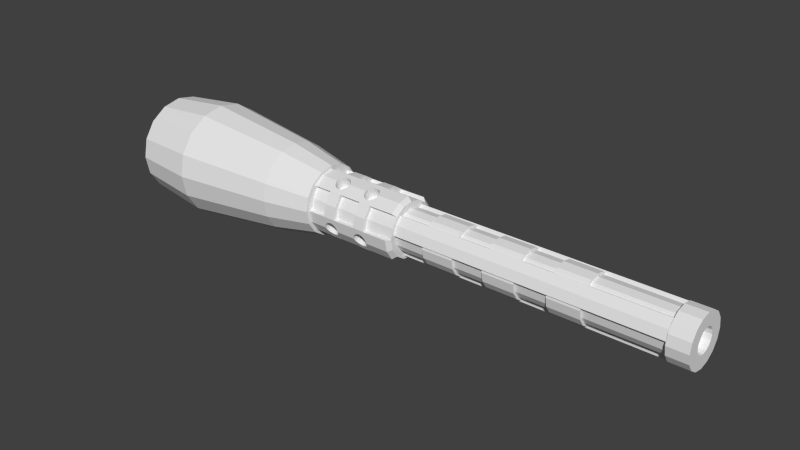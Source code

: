 # Source: pioopioo.blend  (saved by Blender 2.76.0; exported with 4.5.12 LTS)
import bpy
from mathutils import Matrix  # noqa: F401  (used for matrix-valued properties, if any)

bpy.ops.wm.read_factory_settings(use_empty=True)
scene = bpy.context.scene
scene.name = 'Scene'

# ---- collections
col_collection_1 = bpy.data.collections.new('Collection 1'); scene.collection.children.link(col_collection_1)

# ---- world
world_world = bpy.data.worlds.new('World'); scene.world = world_world
world_world.color = (0.05088, 0.05088, 0.05088)
world_world.use_sun_shadow = False
world_world.sun_shadow_jitter_overblur = 0.0
world_world.cycles.sampling_method = 'MANUAL'
world_world.cycles.sample_map_resolution = 256

# ---- meshes
me_cylinder = bpy.data.meshes.new('Cylinder')
me_cylinder.from_pydata([(9.304, 1.0, 2.384e-07), (-9.304, 1.0, 3.576e-07), (9.304, 0.9239, -0.3827), (-9.304, 0.9239, -0.3827), (9.304, 0.7071, -0.7071), (-9.304, 0.7071, -0.7071), (9.304, 0.3827, -0.9239), (-9.304, 0.3827, -0.9239), (9.304, -4.371e-08, -1.0), (-9.304, 2.25e-07, -1.0), (9.304, -0.3827, -0.9239), (-9.304, -0.3827, -0.9239), (9.304, -0.7071, -0.7071), (-9.304, -0.7071, -0.7071), (9.304, -0.9239, -0.3827), (-9.304, -0.9239, -0.3827), (9.304, -1.0, -2.384e-07), (-9.304, -1.0, -1.192e-07), (9.304, -0.9239, 0.3827), (-9.304, -0.9239, 0.3827), (9.304, -0.7071, 0.7071), (-9.304, -0.7071, 0.7071), (9.304, -0.3827, 0.9239), (-9.304, -0.3827, 0.9239), (9.304, -2.568e-07, 1.0), (-9.304, 1.192e-08, 1.0), (9.304, 0.3827, 0.9239), (-9.304, 0.3827, 0.9239), (9.304, 0.7071, 0.7071), (-9.304, 0.7071, 0.7071), (9.304, 0.9239, 0.3827), (-9.304, 0.9239, 0.3827)], [], [(0, 2, 3, 1), (2, 4, 5, 3), (4, 6, 7, 5), (6, 8, 9, 7), (8, 10, 11, 9), (10, 12, 13, 11), (12, 14, 15, 13), (14, 16, 17, 15), (16, 18, 19, 17), (18, 20, 21, 19), (20, 22, 23, 21), (22, 24, 25, 23), (24, 26, 27, 25), (26, 28, 29, 27), (3, 5, 7, 9, 11, 13, 15, 17, 19, 21, 23, 25, 27, 29, 31, 1), (30, 0, 1, 31), (28, 30, 31, 29), (0, 30, 28, 26, 24, 22, 20, 18, 16, 14, 12, 10, 8, 6, 4, 2)])
_uv = me_cylinder.uv_layers.new(name='UVMap')
_uv.uv.foreach_set('vector', [0.6422, 0.0, 0.6531, 0.0, 0.6531, 0.7367, 0.6422, 0.7367, 0.7627, 0.7367, 0.7484, 0.7367, 0.7484, 3.776e-08, 0.7627, 1.133e-07, 0.7484, 0.7367, 0.733, 0.7367, 0.733, 3.776e-08, 0.7484, 3.776e-08, 0.733, 0.7367, 0.7188, 0.7367, 0.7188, 0.0, 0.733, 3.776e-08, 0.7188, 0.7367, 0.7079, 0.7367, 0.7079, 0.0, 0.7188, 0.0, 0.7627, 0.0, 0.7769, 0.0, 0.7769, 0.7367, 0.7627, 0.7367, 0.7769, 0.0, 0.7923, 3.776e-08, 0.7923, 0.7367, 0.7769, 0.7367, 0.7923, 3.776e-08, 0.8066, 0.0, 0.8066, 0.7367, 0.7923, 0.7367, 0.8066, 0.0, 0.8175, 0.0, 0.8175, 0.7367, 0.8066, 0.7367, 0.7079, 0.7367, 0.6936, 0.7367, 0.6936, 3.776e-08, 0.7079, 0.0, 0.6936, 0.7367, 0.6782, 0.7367, 0.6782, 3.776e-08, 0.6936, 3.776e-08, 0.6782, 0.7367, 0.664, 0.7367, 0.664, 7.551e-08, 0.6782, 3.776e-08, 0.664, 0.7367, 0.6531, 0.7367, 0.6531, 1.133e-07, 0.664, 7.551e-08, 0.5983, 0.0, 0.6125, 0.0, 0.6125, 0.7367, 0.5983, 0.7367, 0.4866, 0.704, 0.4975, 0.7149, 0.5034, 0.7292, 0.5034, 0.7446, 0.4975, 0.7589, 0.4866, 0.7698, 0.4724, 0.7757, 0.457, 0.7757, 0.4428, 0.7698, 0.4319, 0.7589, 0.426, 0.7446, 0.426, 0.7292, 0.4319, 0.7149, 0.4428, 0.704, 0.457, 0.6981, 0.4724, 0.6981, 0.628, 0.0, 0.6422, 0.0, 0.6422, 0.7367, 0.628, 0.7367, 0.6125, 0.0, 0.628, 0.0, 0.628, 0.7367, 0.6125, 0.7367, 0.7079, 0.7832, 0.702, 0.7975, 0.6911, 0.8084, 0.6768, 0.8144, 0.6614, 0.8144, 0.6472, 0.8084, 0.6363, 0.7975, 0.6304, 0.7832, 0.6304, 0.7678, 0.6363, 0.7535, 0.6472, 0.7426, 0.6614, 0.7367, 0.6768, 0.7367, 0.6911, 0.7426, 0.702, 0.7535, 0.7079, 0.7678])
me_cylinder.use_remesh_preserve_volume = False
me_cylinder.use_remesh_preserve_attributes = False
me_cylinder.use_mirror_vertex_groups = False
me_cylinder.update()
me_cylinder_001 = bpy.data.meshes.new('Cylinder.001')
me_cylinder_001.from_pydata([(-2.025, 1.666, 3.971e-07), (-9.096, 2.731, 7.702e-07), (-2.025, 1.539, -0.6374), (-9.096, 2.523, -1.045), (-2.025, 1.178, -1.178), (-9.096, 1.931, -1.931), (-2.025, 0.6374, -1.539), (-9.096, 1.045, -2.523), (-2.025, 1.149e-08, -1.666), (-9.096, 3.823e-07, -2.731), (-2.025, -0.6374, -1.539), (-9.096, -1.045, -2.523), (-2.025, -1.178, -1.178), (-9.096, -1.931, -1.931), (-2.025, -1.539, -0.6374), (-9.096, -2.523, -1.045), (-2.025, -1.666, -3.971e-07), (-9.096, -2.731, -5.318e-07), (-2.025, -1.539, 0.6374), (-9.096, -2.523, 1.045), (-2.025, -1.178, 1.178), (-9.096, -1.931, 1.931), (-2.025, -0.6374, 1.539), (-9.096, -1.045, 2.523), (-2.025, -3.434e-07, 1.666), (-9.096, -1.995e-07, 2.731), (-2.025, 0.6374, 1.539), (-9.096, 1.045, 2.523), (-2.025, 1.178, 1.178), (-9.096, 1.931, 1.931), (-2.025, 1.539, 0.6374), (-9.096, 2.523, 1.045), (-2.025, 1.666, 3.971e-07), (-2.025, 1.539, -0.6374), (-2.025, 1.178, -1.178), (-2.025, 0.6374, -1.539), (-2.025, 1.149e-08, -1.666), (-2.025, -0.6374, -1.539), (-2.025, -1.178, -1.178), (-2.025, -1.539, -0.6374), (-2.025, -1.666, -3.971e-07), (-2.025, -1.539, 0.6374), (-2.025, -1.178, 1.178), (-2.025, -0.6374, 1.539), (-2.025, -3.434e-07, 1.666), (-2.025, 0.6374, 1.539), (-2.025, 1.178, 1.178), (-2.025, 1.539, 0.6374), (-4.246, 2.129, 5.624e-07), (-4.246, 1.967, -0.8148), (-4.246, 1.506, -1.506), (-4.246, 0.8148, -1.967), (-4.246, 1.784e-07, -2.129), (-4.246, -0.8148, -1.967), (-4.246, -1.506, -1.506), (-4.246, -1.967, -0.8148), (-4.246, -2.129, -4.53e-07), (-4.246, -1.967, 0.8148), (-4.246, -1.506, 1.506), (-4.246, -0.8148, 1.967), (-4.246, -2.753e-07, 2.129), (-4.246, 0.8148, 1.967), (-4.246, 1.506, 1.506), (-4.246, 1.967, 0.8148), (-12.2, 2.363, 1.565e-06), (-12.2, 2.183, -0.9041), (-12.2, 1.671, -1.671), (-12.2, 0.9042, -2.183), (-12.2, 1.495e-06, -2.363), (-12.2, -0.9041, -2.183), (-12.2, -1.671, -1.671), (-12.2, -2.183, -0.9042), (-12.2, -2.363, 4.381e-07), (-12.2, -2.183, 0.9042), (-12.2, -1.671, 1.671), (-12.2, -0.9042, 2.183), (-12.2, 9.92e-07, 2.363), (-12.2, 0.9042, 2.183), (-12.2, 1.671, 1.671), (-12.2, 2.183, 0.9042)], [], [(48, 49, 3, 1), (49, 50, 5, 3), (50, 51, 7, 5), (51, 52, 9, 7), (52, 53, 11, 9), (53, 54, 13, 11), (54, 55, 15, 13), (55, 56, 17, 15), (56, 57, 19, 17), (57, 58, 21, 19), (58, 59, 23, 21), (59, 60, 25, 23), (60, 61, 27, 25), (61, 62, 29, 27), (9, 68, 67, 7), (63, 48, 1, 31), (62, 63, 31, 29), (10, 37, 38, 12), (32, 47, 46, 45, 44, 43, 42, 41, 40, 39, 38, 37, 36, 35, 34, 33), (20, 42, 43, 22), (30, 47, 32, 0), (6, 35, 36, 8), (16, 40, 41, 18), (26, 45, 46, 28), (2, 33, 34, 4), (12, 38, 39, 14), (22, 43, 44, 24), (8, 36, 37, 10), (18, 41, 42, 20), (28, 46, 47, 30), (4, 34, 35, 6), (14, 39, 40, 16), (0, 32, 33, 2), (24, 44, 45, 26), (28, 30, 63, 62), (30, 0, 48, 63), (26, 28, 62, 61), (24, 26, 61, 60), (22, 24, 60, 59), (20, 22, 59, 58), (18, 20, 58, 57), (16, 18, 57, 56), (14, 16, 56, 55), (12, 14, 55, 54), (10, 12, 54, 53), (8, 10, 53, 52), (6, 8, 52, 51), (4, 6, 51, 50), (2, 4, 50, 49), (0, 2, 49, 48), (65, 66, 67, 68, 69, 70, 71, 72, 73, 74, 75, 76, 77, 78, 79, 64), (19, 73, 72, 17), (29, 78, 77, 27), (5, 66, 65, 3), (15, 71, 70, 13), (25, 76, 75, 23), (11, 69, 68, 9), (21, 74, 73, 19), (31, 79, 78, 29), (7, 67, 66, 5), (17, 72, 71, 15), (27, 77, 76, 25), (3, 65, 64, 1), (13, 70, 69, 11), (23, 75, 74, 21), (1, 64, 79, 31)])
_uv = me_cylinder_001.uv_layers.new(name='UVMap')
_uv.uv.foreach_set('vector', [0.2428, 0.09462, 0.2755, 0.09293, 0.2901, 0.2856, 0.2481, 0.2878, 0.2755, 0.09293, 0.3058, 0.09045, 0.3289, 0.2824, 0.2901, 0.2856, 0.4587, 0.3172, 0.4355, 0.3155, 0.4487, 0.1226, 0.4785, 0.1248, 0.4355, 0.3155, 0.4052, 0.3146, 0.4098, 0.1215, 0.4487, 0.1226, 0.4052, 0.3146, 0.3724, 0.3146, 0.3677, 0.1215, 0.4098, 0.1215, 0.3724, 0.3146, 0.3421, 0.3155, 0.3289, 0.1226, 0.3677, 0.1215, 0.1596, 0.3172, 0.1364, 0.3155, 0.1496, 0.1226, 0.1794, 0.1248, 0.1364, 0.3155, 0.1061, 0.3146, 0.1107, 0.1215, 0.1496, 0.1226, 0.1061, 0.3146, 0.07327, 0.3146, 0.06864, 0.1215, 0.1107, 0.1215, 0.07327, 0.3146, 0.04295, 0.3155, 0.02976, 0.1226, 0.06864, 0.1215, 0.04295, 0.3155, 0.01975, 0.3172, 0.0, 0.1248, 0.02976, 0.1226, 0.4917, 0.08883, 0.522, 0.08975, 0.5173, 0.2829, 0.4785, 0.2817, 0.522, 0.08975, 0.5548, 0.08975, 0.5594, 0.2829, 0.5173, 0.2829, 0.5548, 0.08975, 0.5851, 0.08883, 0.5983, 0.2817, 0.5594, 0.2829, 0.4098, 0.1215, 0.407, 3.776e-08, 0.4406, 0.001018, 0.4487, 0.1226, 0.2125, 0.09527, 0.2428, 0.09462, 0.2481, 0.2878, 0.2092, 0.2886, 0.1892, 0.09477, 0.2125, 0.09527, 0.2092, 0.2886, 0.1794, 0.288, 0.0, 0.0, 0.0, 0.0, 0.0, 0.0, 0.0, 0.0, 0.0, 0.4575, 0.009823, 0.4337, 0.02797, 0.4155, 0.05169, 0.4057, 0.07736, 0.4057, 0.1011, 0.4155, 0.1192, 0.4337, 0.129, 0.4575, 0.129, 0.4832, 0.1192, 0.507, 0.1011, 0.5252, 0.07736, 0.535, 0.05169, 0.535, 0.02797, 0.5252, 0.009823, 0.507, 4.709e-09, 0.4832, 0.0, 0.0, 0.0, 0.0, 0.0, 0.0, 0.0, 0.0, 0.0, 0.0, 0.0, 0.0, 0.0, 0.0, 0.0, 0.0, 0.0, 0.0, 0.0, 0.0, 0.0, 0.0, 0.0, 0.0, 0.0, 0.0, 0.0, 0.0, 0.0, 0.0, 0.0, 0.0, 0.0, 0.0, 0.0, 0.0, 0.0, 0.0, 0.0, 0.0, 0.0, 0.0, 0.0, 0.0, 0.0, 0.0, 0.0, 0.0, 0.0, 0.0, 0.0, 0.0, 0.0, 0.0, 0.0, 0.0, 0.0, 0.0, 0.0, 0.0, 0.0, 0.0, 0.0, 0.0, 0.0, 0.0, 0.0, 0.0, 0.0, 0.0, 0.0, 0.0, 0.0, 0.0, 0.0, 0.0, 0.0, 0.0, 0.0, 0.0, 0.0, 0.0, 0.0, 0.0, 0.0, 0.0, 0.0, 0.0, 0.0, 0.0, 0.0, 0.0, 0.0, 0.0, 0.0, 0.0, 0.0, 0.0, 0.0, 0.0, 0.0, 0.0, 0.0, 0.0, 0.0, 0.0, 0.0, 0.0, 0.0, 0.0, 0.0, 0.0, 0.0, 0.0, 0.0, 0.0, 0.0, 0.0, 0.0, 0.0, 0.1999, 0.005646, 0.2181, 0.006033, 0.2125, 0.09527, 0.1892, 0.09477, 0.2181, 0.006033, 0.2418, 0.005526, 0.2428, 0.09462, 0.2125, 0.09527, 0.5512, 0.0007178, 0.5749, 4.719e-08, 0.5851, 0.08883, 0.5548, 0.08975, 0.5256, 0.0007177, 0.5512, 0.0007178, 0.5548, 0.08975, 0.522, 0.08975, 0.5018, 0.0, 0.5256, 0.0007177, 0.522, 0.08975, 0.4917, 0.08883, 0.05313, 0.4044, 0.03498, 0.4057, 0.01975, 0.3172, 0.04295, 0.3155, 0.07684, 0.4037, 0.05313, 0.4044, 0.04295, 0.3155, 0.07327, 0.3146, 0.1025, 0.4037, 0.07684, 0.4037, 0.07327, 0.3146, 0.1061, 0.3146, 0.1262, 0.4044, 0.1025, 0.4037, 0.1061, 0.3146, 0.1364, 0.3155, 0.1444, 0.4057, 0.1262, 0.4044, 0.1364, 0.3155, 0.1596, 0.3172, 0.376, 0.4037, 0.3522, 0.4044, 0.3421, 0.3155, 0.3724, 0.3146, 0.4016, 0.4037, 0.376, 0.4037, 0.3724, 0.3146, 0.4052, 0.3146, 0.4253, 0.4044, 0.4016, 0.4037, 0.4052, 0.3146, 0.4355, 0.3155, 0.2911, 0.002261, 0.3091, 0.0, 0.3289, 0.08756, 0.3058, 0.09045, 0.2674, 0.004202, 0.2911, 0.002261, 0.3058, 0.09045, 0.2755, 0.09293, 0.2418, 0.005526, 0.2674, 0.004202, 0.2755, 0.09293, 0.2428, 0.09462, 0.3428, 0.5481, 0.3289, 0.5144, 0.3289, 0.4779, 0.3428, 0.4442, 0.3685, 0.4183, 0.4022, 0.4044, 0.4386, 0.4044, 0.4722, 0.4183, 0.498, 0.4442, 0.5119, 0.4779, 0.5119, 0.5144, 0.498, 0.5481, 0.4722, 0.5739, 0.4386, 0.5879, 0.4022, 0.5879, 0.3685, 0.5739, 0.06864, 0.1215, 0.07147, 0.0, 0.1079, 3.776e-08, 0.1107, 0.1215, 0.5983, 0.2817, 0.5902, 0.4034, 0.5566, 0.4044, 0.5594, 0.2829, 0.3289, 0.2824, 0.3271, 0.4043, 0.2935, 0.407, 0.2901, 0.2856, 0.1496, 0.1226, 0.1415, 0.001018, 0.1673, 0.0029, 0.1794, 0.1248, 0.5173, 0.2829, 0.5202, 0.4044, 0.4865, 0.4034, 0.4785, 0.2817, 0.3677, 0.1215, 0.3706, 0.0, 0.407, 3.776e-08, 0.4098, 0.1215, 0.02976, 0.1226, 0.03783, 0.001018, 0.07147, 0.0, 0.06864, 0.1215, 0.2092, 0.2886, 0.2235, 0.4096, 0.1977, 0.4091, 0.1794, 0.288, 0.4487, 0.1226, 0.4406, 0.001018, 0.4664, 0.0029, 0.4785, 0.1248, 0.1107, 0.1215, 0.1079, 3.776e-08, 0.1415, 0.001018, 0.1496, 0.1226, 0.5594, 0.2829, 0.5566, 0.4044, 0.5202, 0.4044, 0.5173, 0.2829, 0.2901, 0.2856, 0.2935, 0.407, 0.2571, 0.4089, 0.2481, 0.2878, 0.3289, 0.1226, 0.3369, 0.001018, 0.3706, 0.0, 0.3677, 0.1215, 0.0, 0.1248, 0.01208, 0.002899, 0.03783, 0.001018, 0.02976, 0.1226, 0.2481, 0.2878, 0.2571, 0.4089, 0.2235, 0.4096, 0.2092, 0.2886])
me_cylinder_001.use_remesh_preserve_volume = False
me_cylinder_001.use_remesh_preserve_attributes = False
me_cylinder_001.use_mirror_vertex_groups = False
me_cylinder_001.update()
me_cylinder_011 = bpy.data.meshes.new('Cylinder.011')
me_cylinder_011.from_pydata([(0.0, 1.0, -1.0), (0.0, 1.0, 1.0), (0.3827, 0.9239, -1.0), (0.3827, 0.9239, 1.0), (0.7071, 0.7071, -1.0), (0.7071, 0.7071, 1.0), (0.9239, 0.3827, -1.0), (0.9239, 0.3827, 1.0), (1.0, -4.371e-08, -1.0), (1.0, -4.371e-08, 1.0), (0.9239, -0.3827, -1.0), (0.9239, -0.3827, 1.0), (0.7071, -0.7071, -1.0), (0.7071, -0.7071, 1.0), (0.3827, -0.9239, -1.0), (0.3827, -0.9239, 1.0), (1.51e-07, -1.0, -1.0), (1.51e-07, -1.0, 1.0), (-0.3827, -0.9239, -1.0), (-0.3827, -0.9239, 1.0), (-0.7071, -0.7071, -1.0), (-0.7071, -0.7071, 1.0), (-0.9239, -0.3827, -1.0), (-0.9239, -0.3827, 1.0), (-1.0, 1.192e-08, -1.0), (-1.0, 1.192e-08, 1.0), (-0.9239, 0.3827, -1.0), (-0.9239, 0.3827, 1.0), (-0.7071, 0.7071, -1.0), (-0.7071, 0.7071, 1.0), (-0.3827, 0.9239, -1.0), (-0.3827, 0.9239, 1.0)], [], [(0, 1, 3, 2), (2, 3, 5, 4), (4, 5, 7, 6), (6, 7, 9, 8), (8, 9, 11, 10), (10, 11, 13, 12), (12, 13, 15, 14), (14, 15, 17, 16), (16, 17, 19, 18), (18, 19, 21, 20), (20, 21, 23, 22), (22, 23, 25, 24), (24, 25, 27, 26), (26, 27, 29, 28), (3, 1, 31, 29, 27, 25, 23, 21, 19, 17, 15, 13, 11, 9, 7, 5), (30, 31, 1, 0), (28, 29, 31, 30), (0, 2, 4, 6, 8, 10, 12, 14, 16, 18, 20, 22, 24, 26, 28, 30)])
_uv = me_cylinder_011.uv_layers.new(name='UVMap')
_uv.uv.foreach_set('vector', [0.04055, 0.8994, 0.04055, 0.8203, 0.05479, 0.8203, 0.05479, 0.8994, 0.05479, 0.8994, 0.05479, 0.8203, 0.06569, 0.8203, 0.06569, 0.8994, 0.2671, 0.9113, 0.2671, 0.9905, 0.2529, 0.9905, 0.2529, 0.9113, 0.2529, 0.9113, 0.2529, 0.9905, 0.2375, 0.9905, 0.2375, 0.9113, 0.2375, 0.9113, 0.2375, 0.9905, 0.2232, 0.9905, 0.2232, 0.9113, 0.245, 0.9113, 0.245, 0.8321, 0.2559, 0.8321, 0.2559, 0.9113, 0.2559, 0.9113, 0.2559, 0.8321, 0.2702, 0.8321, 0.2702, 0.9113, 0.2702, 0.9113, 0.2702, 0.8321, 0.2856, 0.8321, 0.2856, 0.9113, 0.2856, 0.9113, 0.2856, 0.8321, 0.2998, 0.8321, 0.2998, 0.9113, 0.2998, 0.9113, 0.2998, 0.8321, 0.3107, 0.8321, 0.3107, 0.9113, 0.7518, 0.8951, 0.7518, 0.9742, 0.7375, 0.9742, 0.7375, 0.8951, 0.7375, 0.8951, 0.7375, 0.9742, 0.7221, 0.9742, 0.7221, 0.8951, 0.7221, 0.8951, 0.7221, 0.9742, 0.7079, 0.9742, 0.7079, 0.8951, 1.177e-08, 0.8994, 0.0, 0.8203, 0.0109, 0.8203, 0.0109, 0.8994, 0.3457, 0.8013, 0.3599, 0.7954, 0.3753, 0.7954, 0.3896, 0.8013, 0.4005, 0.8122, 0.4063, 0.8265, 0.4063, 0.842, 0.4005, 0.8562, 0.3896, 0.8672, 0.3753, 0.8731, 0.3599, 0.8731, 0.3457, 0.8672, 0.3348, 0.8562, 0.3289, 0.842, 0.3289, 0.8265, 0.3348, 0.8122, 0.02514, 0.8994, 0.02514, 0.8203, 0.04055, 0.8203, 0.04055, 0.8994, 0.0109, 0.8994, 0.0109, 0.8203, 0.02514, 0.8203, 0.02514, 0.8994, 0.8781, 0.6531, 0.8639, 0.659, 0.8485, 0.659, 0.8343, 0.6531, 0.8234, 0.6422, 0.8175, 0.6279, 0.8175, 0.6125, 0.8234, 0.5982, 0.8343, 0.5873, 0.8485, 0.5814, 0.8639, 0.5814, 0.8781, 0.5873, 0.889, 0.5982, 0.8949, 0.6125, 0.8949, 0.6279, 0.889, 0.6422])
me_cylinder_011.use_remesh_preserve_volume = False
me_cylinder_011.use_remesh_preserve_attributes = False
me_cylinder_011.use_mirror_vertex_groups = False
me_cylinder_011.update()
me_cylinder_013 = bpy.data.meshes.new('Cylinder.013')
me_cylinder_013.from_pydata([(0.0, 1.0, -1.0), (0.0, 1.0, 1.0), (0.3827, 0.9239, -1.0), (0.3827, 0.9239, 1.0), (0.7071, 0.7071, -1.0), (0.7071, 0.7071, 1.0), (0.9239, 0.3827, -1.0), (0.9239, 0.3827, 1.0), (1.0, -4.371e-08, -1.0), (1.0, -4.371e-08, 1.0), (0.9239, -0.3827, -1.0), (0.9239, -0.3827, 1.0), (0.7071, -0.7071, -1.0), (0.7071, -0.7071, 1.0), (0.3827, -0.9239, -1.0), (0.3827, -0.9239, 1.0), (1.51e-07, -1.0, -1.0), (1.51e-07, -1.0, 1.0), (-0.3827, -0.9239, -1.0), (-0.3827, -0.9239, 1.0), (-0.7071, -0.7071, -1.0), (-0.7071, -0.7071, 1.0), (-0.9239, -0.3827, -1.0), (-0.9239, -0.3827, 1.0), (-1.0, 1.192e-08, -1.0), (-1.0, 1.192e-08, 1.0), (-0.9239, 0.3827, -1.0), (-0.9239, 0.3827, 1.0), (-0.7071, 0.7071, -1.0), (-0.7071, 0.7071, 1.0), (-0.3827, 0.9239, -1.0), (-0.3827, 0.9239, 1.0)], [], [(0, 1, 3, 2), (2, 3, 5, 4), (4, 5, 7, 6), (6, 7, 9, 8), (8, 9, 11, 10), (10, 11, 13, 12), (12, 13, 15, 14), (14, 15, 17, 16), (16, 17, 19, 18), (18, 19, 21, 20), (20, 21, 23, 22), (22, 23, 25, 24), (24, 25, 27, 26), (26, 27, 29, 28), (3, 1, 31, 29, 27, 25, 23, 21, 19, 17, 15, 13, 11, 9, 7, 5), (30, 31, 1, 0), (28, 29, 31, 30), (0, 2, 4, 6, 8, 10, 12, 14, 16, 18, 20, 22, 24, 26, 28, 30)])
_uv = me_cylinder_013.uv_layers.new(name='UVMap')
_uv.uv.foreach_set('vector', [0.8807, 0.8159, 0.8807, 0.7367, 0.8949, 0.7367, 0.8949, 0.8159, 0.8949, 0.8159, 0.8949, 0.7367, 0.9058, 0.7367, 0.9058, 0.8159, 0.04389, 0.8994, 0.04389, 0.9786, 0.02965, 0.9786, 0.02965, 0.8994, 0.02965, 0.8994, 0.02965, 0.9786, 0.01424, 0.9786, 0.01424, 0.8994, 0.01424, 0.8994, 0.01424, 0.9786, 4.709e-09, 0.9786, 0.0, 0.8994, 0.1794, 0.9113, 0.1794, 0.8321, 0.1903, 0.8321, 0.1903, 0.9113, 0.1903, 0.9113, 0.1903, 0.8321, 0.2045, 0.8321, 0.2045, 0.9113, 0.2045, 0.9113, 0.2045, 0.8321, 0.2199, 0.8321, 0.2199, 0.9113, 0.2199, 0.9113, 0.2199, 0.8321, 0.2341, 0.8321, 0.2341, 0.9113, 0.2341, 0.9113, 0.2341, 0.8321, 0.245, 0.8321, 0.245, 0.9113, 0.8066, 0.892, 0.8066, 0.9712, 0.7923, 0.9712, 0.7923, 0.892, 0.7923, 0.892, 0.7923, 0.9712, 0.7769, 0.9712, 0.7769, 0.892, 0.7769, 0.892, 0.7769, 0.9712, 0.7627, 0.9712, 0.7627, 0.892, 0.8402, 0.8159, 0.8402, 0.7367, 0.851, 0.7367, 0.851, 0.8159, 0.0168, 0.7485, 0.03103, 0.7426, 0.04645, 0.7426, 0.06069, 0.7485, 0.07158, 0.7594, 0.07748, 0.7737, 0.07748, 0.7892, 0.07158, 0.8034, 0.06069, 0.8144, 0.04645, 0.8203, 0.03103, 0.8203, 0.0168, 0.8144, 0.005898, 0.8034, 0.0, 0.7892, 0.0, 0.7737, 0.005898, 0.7594, 0.8653, 0.8159, 0.8653, 0.7367, 0.8807, 0.7367, 0.8807, 0.8159, 0.851, 0.8159, 0.851, 0.7367, 0.8653, 0.7367, 0.8653, 0.8159, 0.8781, 0.7308, 0.8639, 0.7367, 0.8485, 0.7367, 0.8343, 0.7308, 0.8234, 0.7199, 0.8175, 0.7056, 0.8175, 0.6901, 0.8234, 0.6759, 0.8343, 0.6649, 0.8485, 0.659, 0.8639, 0.659, 0.8781, 0.6649, 0.889, 0.6759, 0.8949, 0.6901, 0.8949, 0.7056, 0.889, 0.7199])
me_cylinder_013.use_remesh_preserve_volume = False
me_cylinder_013.use_remesh_preserve_attributes = False
me_cylinder_013.use_mirror_vertex_groups = False
me_cylinder_013.update()
me_cylinder_014 = bpy.data.meshes.new('Cylinder.014')
me_cylinder_014.from_pydata([(0.0, 1.0, -1.0), (0.0, 1.0, 1.0), (0.3827, 0.9239, -1.0), (0.3827, 0.9239, 1.0), (0.7071, 0.7071, -1.0), (0.7071, 0.7071, 1.0), (0.9239, 0.3827, -1.0), (0.9239, 0.3827, 1.0), (1.0, -4.371e-08, -1.0), (1.0, -4.371e-08, 1.0), (0.9239, -0.3827, -1.0), (0.9239, -0.3827, 1.0), (0.7071, -0.7071, -1.0), (0.7071, -0.7071, 1.0), (0.3827, -0.9239, -1.0), (0.3827, -0.9239, 1.0), (1.51e-07, -1.0, -1.0), (1.51e-07, -1.0, 1.0), (-0.3827, -0.9239, -1.0), (-0.3827, -0.9239, 1.0), (-0.7071, -0.7071, -1.0), (-0.7071, -0.7071, 1.0), (-0.9239, -0.3827, -1.0), (-0.9239, -0.3827, 1.0), (-1.0, 1.192e-08, -1.0), (-1.0, 1.192e-08, 1.0), (-0.9239, 0.3827, -1.0), (-0.9239, 0.3827, 1.0), (-0.7071, 0.7071, -1.0), (-0.7071, 0.7071, 1.0), (-0.3827, 0.9239, -1.0), (-0.3827, 0.9239, 1.0)], [], [(0, 1, 3, 2), (2, 3, 5, 4), (4, 5, 7, 6), (6, 7, 9, 8), (8, 9, 11, 10), (10, 11, 13, 12), (12, 13, 15, 14), (14, 15, 17, 16), (16, 17, 19, 18), (18, 19, 21, 20), (20, 21, 23, 22), (22, 23, 25, 24), (24, 25, 27, 26), (26, 27, 29, 28), (3, 1, 31, 29, 27, 25, 23, 21, 19, 17, 15, 13, 11, 9, 7, 5), (30, 31, 1, 0), (28, 29, 31, 30), (0, 2, 4, 6, 8, 10, 12, 14, 16, 18, 20, 22, 24, 26, 28, 30)])
_uv = me_cylinder_014.uv_layers.new(name='UVMap')
_uv.uv.foreach_set('vector', [0.4794, 0.667, 0.4794, 0.5879, 0.4936, 0.5879, 0.4936, 0.667, 0.4936, 0.667, 0.4936, 0.5879, 0.5045, 0.5879, 0.5045, 0.667, 0.2232, 0.9113, 0.2232, 0.9905, 0.209, 0.9905, 0.209, 0.9113, 0.209, 0.9113, 0.209, 0.9905, 0.1936, 0.9905, 0.1936, 0.9113, 0.1936, 0.9113, 0.1936, 0.9905, 0.1794, 0.9905, 0.1794, 0.9113, 0.426, 0.9326, 0.426, 0.8534, 0.4369, 0.8534, 0.4369, 0.9326, 0.4369, 0.9326, 0.4369, 0.8534, 0.4511, 0.8534, 0.4511, 0.9326, 0.4511, 0.9326, 0.4511, 0.8534, 0.4665, 0.8534, 0.4665, 0.9326, 0.4665, 0.9326, 0.4665, 0.8534, 0.4807, 0.8534, 0.4807, 0.9326, 0.4807, 0.9326, 0.4807, 0.8534, 0.4916, 0.8534, 0.4916, 0.9326, 0.6743, 0.892, 0.6743, 0.9712, 0.6601, 0.9712, 0.6601, 0.892, 0.6601, 0.892, 0.6601, 0.9712, 0.6446, 0.9712, 0.6446, 0.892, 0.6446, 0.892, 0.6446, 0.9712, 0.6304, 0.9712, 0.6304, 0.892, 0.4388, 0.667, 0.4388, 0.5879, 0.4497, 0.5879, 0.4497, 0.667, 0.4428, 0.7817, 0.457, 0.7757, 0.4724, 0.7757, 0.4866, 0.7817, 0.4975, 0.7926, 0.5034, 0.8069, 0.5034, 0.8223, 0.4975, 0.8366, 0.4866, 0.8475, 0.4724, 0.8534, 0.457, 0.8534, 0.4428, 0.8475, 0.4319, 0.8366, 0.426, 0.8223, 0.426, 0.8069, 0.4319, 0.7926, 0.464, 0.667, 0.464, 0.5879, 0.4794, 0.5879, 0.4794, 0.667, 0.4497, 0.667, 0.4497, 0.5879, 0.464, 0.5879, 0.464, 0.667, 0.6911, 0.8861, 0.6768, 0.892, 0.6614, 0.892, 0.6472, 0.8861, 0.6363, 0.8752, 0.6304, 0.8609, 0.6304, 0.8455, 0.6363, 0.8312, 0.6472, 0.8203, 0.6614, 0.8144, 0.6768, 0.8144, 0.6911, 0.8203, 0.702, 0.8312, 0.7079, 0.8455, 0.7079, 0.8609, 0.702, 0.8752])
me_cylinder_014.use_remesh_preserve_volume = False
me_cylinder_014.use_remesh_preserve_attributes = False
me_cylinder_014.use_mirror_vertex_groups = False
me_cylinder_014.update()
me_cylinder_017 = bpy.data.meshes.new('Cylinder.017')
me_cylinder_017.from_pydata([(-0.7805, 0.5989, -3.327), (-0.7804, 0.5989, 9.836), (-0.4919, 0.8519, -3.327), (-0.4919, 0.8519, 9.836), (-0.1284, 0.9753, -3.327), (-0.1284, 0.9753, 9.836), (0.2451, 0.3284, -3.327), (0.2451, 0.3284, 9.836), (-0.0435, 0.07535, -3.327), (-0.0435, 0.07535, 9.836), (-0.407, -0.04803, -3.327), (-0.407, -0.04803, 9.836), (-0.1284, -0.9753, -3.327), (-0.1284, -0.9753, 9.836), (-0.4919, -0.8519, -3.327), (-0.4919, -0.8519, 9.836), (-0.7805, -0.5989, -3.327), (-0.7805, -0.5989, 9.836), (-0.407, 0.04803, -3.327), (-0.407, 0.04803, 9.836), (-0.0435, -0.07535, -3.327), (-0.0435, -0.07535, 9.836), (0.2451, -0.3284, -3.327), (0.2451, -0.3284, 9.836), (0.9089, 0.3765, -3.327), (0.9089, 0.3765, 9.836), (0.9837, 1.689e-07, -3.327), (0.9837, -8.419e-07, 9.836), (0.9089, -0.3765, -3.327), (0.9089, -0.3765, 9.836), (0.1619, -0.3765, -3.327), (0.1619, -0.3765, 9.836), (0.087, 2.236e-07, -3.327), (0.08701, -7.872e-07, 9.836), (0.1619, 0.3765, -3.327), (0.1619, 0.3765, 9.836)], [], [(0, 1, 3, 2), (2, 3, 5, 4), (2, 4, 6, 8), (6, 7, 9, 8), (8, 9, 11, 10), (0, 2, 8, 10), (0, 10, 11, 1), (3, 1, 11, 9), (5, 3, 9, 7), (4, 5, 7, 6), (12, 13, 15, 14), (14, 15, 17, 16), (14, 16, 18, 20), (18, 19, 21, 20), (20, 21, 23, 22), (12, 14, 20, 22), (12, 22, 23, 13), (15, 13, 23, 21), (17, 15, 21, 19), (16, 17, 19, 18), (24, 25, 27, 26), (26, 27, 29, 28), (26, 28, 30, 32), (30, 31, 33, 32), (32, 33, 35, 34), (24, 26, 32, 34), (24, 34, 35, 25), (27, 25, 35, 33), (29, 27, 33, 31), (28, 29, 31, 30)])
_uv = me_cylinder_017.uv_layers.new(name='UVMap')
_uv.uv.foreach_set('vector', [0.1583, 0.4057, 0.1583, 0.9268, 0.1442, 0.9268, 0.1442, 0.4057, 0.1442, 0.4057, 0.1442, 0.9268, 0.129, 0.9268, 0.129, 0.4057, 0.05876, 0.9799, 0.04389, 0.9769, 0.04389, 0.9474, 0.05876, 0.9444, 0.5707, 0.4044, 0.5707, 0.9255, 0.5566, 0.9255, 0.5566, 0.4044, 0.5566, 0.4044, 0.5566, 0.9255, 0.5414, 0.9255, 0.5414, 0.4044, 0.07363, 0.9769, 0.05876, 0.9799, 0.05876, 0.9444, 0.07363, 0.9474, 0.5119, 0.4044, 0.5414, 0.4044, 0.5414, 0.9255, 0.5119, 0.9255, 0.6892, 0.9702, 0.6743, 0.9673, 0.6743, 0.9377, 0.6892, 0.9347, 0.704, 0.9673, 0.6892, 0.9702, 0.6892, 0.9347, 0.704, 0.9377, 0.8863, 0.5211, 0.8863, 0.0, 0.9158, 1.51e-07, 0.9158, 0.5211, 0.8637, 1.321e-07, 0.8637, 0.5211, 0.8519, 0.5211, 0.8519, 1.227e-07, 0.3261, 0.4096, 0.3261, 0.9308, 0.3118, 0.9308, 0.3118, 0.4096, 0.9207, 0.9581, 0.9356, 0.9611, 0.9356, 0.9907, 0.9207, 0.9936, 0.8401, 0.5211, 0.8401, 1.888e-07, 0.8519, 1.888e-07, 0.8519, 0.5211, 0.1727, 0.4057, 0.1727, 0.9268, 0.1583, 0.9268, 0.1583, 0.4057, 0.9058, 0.9611, 0.9207, 0.9581, 0.9207, 0.9936, 0.9058, 0.9907, 0.8637, 1.321e-07, 0.8863, 0.0, 0.8863, 0.5211, 0.8637, 0.5211, 0.8214, 0.9725, 0.8066, 0.9695, 0.8066, 0.9399, 0.8214, 0.937, 0.8363, 0.9695, 0.8214, 0.9725, 0.8214, 0.937, 0.8363, 0.9399, 0.8175, 0.5211, 0.8175, 0.0, 0.8401, 1.888e-07, 0.8401, 0.5211, 0.5965, 0.4044, 0.5965, 0.9255, 0.5821, 0.9255, 0.5821, 0.4044, 0.5821, 0.4044, 0.5821, 0.9255, 0.5707, 0.9255, 0.5707, 0.4044, 0.9851, 0.5211, 1.0, 0.5241, 1.0, 0.5537, 0.9851, 0.5566, 0.9713, 0.5211, 0.9713, 0.0, 0.9856, 0.0, 0.9856, 0.5211, 0.9856, 0.5211, 0.9856, 0.0, 0.997, 0.0, 0.997, 0.5211, 0.9703, 0.5241, 0.9851, 0.5211, 0.9851, 0.5566, 0.9703, 0.5537, 0.9158, 1.133e-07, 0.9435, 0.0, 0.9435, 0.5211, 0.9158, 0.5211, 0.6132, 0.9645, 0.628, 0.9675, 0.628, 0.997, 0.6132, 1.0, 0.5983, 0.9675, 0.6132, 0.9645, 0.6132, 1.0, 0.5983, 0.997, 0.9435, 0.5211, 0.9435, 0.0, 0.9713, 1.51e-07, 0.9713, 0.5211])
me_cylinder_017.use_remesh_preserve_volume = False
me_cylinder_017.use_remesh_preserve_attributes = False
me_cylinder_017.use_mirror_vertex_groups = False
me_cylinder_017.update()
me_cylinder_018 = bpy.data.meshes.new('Cylinder.018')
me_cylinder_018.from_pydata([(0.0, 1.0, -1.0), (0.0, 1.0, 1.0), (0.3827, 0.9239, -1.0), (0.3827, 0.9239, 1.0), (0.7071, 0.7071, -1.0), (0.7071, 0.7071, 1.0), (0.9239, 0.3827, -1.0), (0.9239, 0.3827, 1.0), (1.0, -4.371e-08, -1.0), (1.0, -4.371e-08, 1.0), (0.9239, -0.3827, -1.0), (0.9239, -0.3827, 1.0), (0.7071, -0.7071, -1.0), (0.7071, -0.7071, 1.0), (0.3827, -0.9239, -1.0), (0.3827, -0.9239, 1.0), (1.51e-07, -1.0, -1.0), (1.51e-07, -1.0, 1.0), (-0.3827, -0.9239, -1.0), (-0.3827, -0.9239, 1.0), (-0.7071, -0.7071, -1.0), (-0.7071, -0.7071, 1.0), (-0.9239, -0.3827, -1.0), (-0.9239, -0.3827, 1.0), (-1.0, 1.192e-08, -1.0), (-1.0, 1.192e-08, 1.0), (-0.9239, 0.3827, -1.0), (-0.9239, 0.3827, 1.0), (-0.7071, 0.7071, -1.0), (-0.7071, 0.7071, 1.0), (-0.3827, 0.9239, -1.0), (-0.3827, 0.9239, 1.0), (0.1806, 0.4359, 1.0), (1.99e-08, 0.4718, 1.0), (0.3336, 0.3336, 1.0), (0.4359, 0.1806, 1.0), (0.4718, -1.518e-08, 1.0), (0.4359, -0.1806, 1.0), (0.3336, -0.3336, 1.0), (0.1806, -0.4359, 1.0), (9.114e-08, -0.4718, 1.0), (-0.1806, -0.4359, 1.0), (-0.3336, -0.3336, 1.0), (-0.4359, -0.1806, 1.0), (-0.4718, 1.107e-08, 1.0), (-0.4359, 0.1806, 1.0), (-0.3336, 0.3336, 1.0), (-0.1806, 0.4359, 1.0), (0.1806, 0.4359, -0.07872), (3.055e-08, 0.4718, -0.07872), (0.3336, 0.3336, -0.07872), (0.4359, 0.1806, -0.07872), (0.4718, -1.518e-08, -0.07872), (0.4359, -0.1806, -0.07872), (0.3336, -0.3336, -0.07872), (0.1806, -0.4359, -0.07872), (1.018e-07, -0.4718, -0.07872), (-0.1806, -0.4359, -0.07872), (-0.3336, -0.3336, -0.07872), (-0.4359, -0.1806, -0.07872), (-0.4718, 1.107e-08, -0.07872), (-0.4359, 0.1806, -0.07872), (-0.3336, 0.3336, -0.07872), (-0.1806, 0.4359, -0.07872)], [], [(0, 1, 3, 2), (2, 3, 5, 4), (4, 5, 7, 6), (6, 7, 9, 8), (8, 9, 11, 10), (10, 11, 13, 12), (12, 13, 15, 14), (14, 15, 17, 16), (16, 17, 19, 18), (18, 19, 21, 20), (20, 21, 23, 22), (22, 23, 25, 24), (24, 25, 27, 26), (26, 27, 29, 28), (11, 9, 36, 37), (30, 31, 1, 0), (28, 29, 31, 30), (0, 2, 4, 6, 8, 10, 12, 14, 16, 18, 20, 22, 24, 26, 28, 30), (35, 34, 50, 51), (21, 19, 41, 42), (31, 29, 46, 47), (7, 5, 34, 35), (17, 15, 39, 40), (3, 1, 33, 32), (27, 25, 44, 45), (13, 11, 37, 38), (23, 21, 42, 43), (1, 31, 47, 33), (9, 7, 35, 36), (19, 17, 40, 41), (29, 27, 45, 46), (5, 3, 32, 34), (15, 13, 38, 39), (25, 23, 43, 44), (48, 49, 63, 62, 61, 60, 59, 58, 57, 56, 55, 54, 53, 52, 51, 50), (43, 42, 58, 59), (36, 35, 51, 52), (44, 43, 59, 60), (37, 36, 52, 53), (45, 44, 60, 61), (38, 37, 53, 54), (46, 45, 61, 62), (39, 38, 54, 55), (47, 46, 62, 63), (40, 39, 55, 56), (32, 33, 49, 48), (33, 47, 63, 49), (41, 40, 56, 57), (34, 32, 48, 50), (42, 41, 57, 58)])
_uv = me_cylinder_018.uv_layers.new(name='UVMap')
_uv.uv.foreach_set('vector', [0.884, 0.8951, 0.884, 0.9742, 0.8698, 0.9742, 0.8698, 0.8951, 0.8698, 0.8951, 0.8698, 0.9742, 0.8544, 0.9742, 0.8544, 0.8951, 0.8544, 0.8951, 0.8544, 0.9742, 0.8402, 0.9742, 0.8402, 0.8951, 0.7627, 0.8159, 0.7627, 0.8951, 0.7484, 0.8951, 0.7484, 0.8159, 0.7484, 0.8159, 0.7484, 0.8951, 0.733, 0.8951, 0.733, 0.8159, 0.733, 0.8159, 0.733, 0.8951, 0.7188, 0.8951, 0.7188, 0.8159, 0.7188, 0.8159, 0.7188, 0.8951, 0.7079, 0.8951, 0.7079, 0.8159, 0.9058, 0.8159, 0.9058, 0.8951, 0.8949, 0.8951, 0.8949, 0.8159, 0.8949, 0.8159, 0.8949, 0.8951, 0.8807, 0.8951, 0.8807, 0.8159, 0.8807, 0.8159, 0.8807, 0.8951, 0.8653, 0.8951, 0.8653, 0.8159, 0.8653, 0.8159, 0.8653, 0.8951, 0.851, 0.8951, 0.851, 0.8159, 0.851, 0.8159, 0.851, 0.8951, 0.8402, 0.8951, 0.8402, 0.8159, 0.7627, 0.7367, 0.7627, 0.8159, 0.7518, 0.8159, 0.7518, 0.7367, 0.7518, 0.7367, 0.7518, 0.8159, 0.7375, 0.8159, 0.7375, 0.7367, 0.7686, 0.7975, 0.7627, 0.7832, 0.7831, 0.7792, 0.7859, 0.7859, 0.7221, 0.7367, 0.7221, 0.8159, 0.7079, 0.8159, 0.7079, 0.7367, 0.7375, 0.7367, 0.7375, 0.8159, 0.7221, 0.8159, 0.7221, 0.7367, 0.8234, 0.8861, 0.8091, 0.892, 0.7937, 0.892, 0.7795, 0.8861, 0.7686, 0.8752, 0.7627, 0.8609, 0.7627, 0.8455, 0.7686, 0.8312, 0.7795, 0.8203, 0.7937, 0.8144, 0.8091, 0.8144, 0.8234, 0.8203, 0.8343, 0.8312, 0.8402, 0.8455, 0.8402, 0.8609, 0.8343, 0.8752, 0.3023, 0.6802, 0.2956, 0.6802, 0.2956, 0.6374, 0.3023, 0.6374, 0.8343, 0.7975, 0.8234, 0.8084, 0.8118, 0.7911, 0.8169, 0.7859, 0.8091, 0.7367, 0.8234, 0.7426, 0.8118, 0.76, 0.805, 0.7572, 0.7627, 0.7678, 0.7686, 0.7535, 0.7859, 0.7651, 0.7831, 0.7719, 0.8091, 0.8144, 0.7937, 0.8144, 0.7978, 0.7938, 0.805, 0.7938, 0.7795, 0.7426, 0.7937, 0.7367, 0.7978, 0.7572, 0.7911, 0.76, 0.8343, 0.7535, 0.8402, 0.7678, 0.8197, 0.7719, 0.8169, 0.7651, 0.7795, 0.8084, 0.7686, 0.7975, 0.7859, 0.7859, 0.7911, 0.7911, 0.8402, 0.7832, 0.8343, 0.7975, 0.8169, 0.7859, 0.8197, 0.7792, 0.7937, 0.7367, 0.8091, 0.7367, 0.805, 0.7572, 0.7978, 0.7572, 0.7627, 0.7832, 0.7627, 0.7678, 0.7831, 0.7719, 0.7831, 0.7792, 0.8234, 0.8084, 0.8091, 0.8144, 0.805, 0.7938, 0.8118, 0.7911, 0.8234, 0.7426, 0.8343, 0.7535, 0.8169, 0.7651, 0.8118, 0.76, 0.7686, 0.7535, 0.7795, 0.7426, 0.7911, 0.76, 0.7859, 0.7651, 0.7937, 0.8144, 0.7795, 0.8084, 0.7911, 0.7911, 0.7978, 0.7938, 0.8402, 0.7678, 0.8402, 0.7832, 0.8197, 0.7792, 0.8197, 0.7719, 0.4546, 0.9664, 0.4479, 0.9692, 0.4406, 0.9692, 0.4339, 0.9664, 0.4287, 0.9613, 0.426, 0.9545, 0.426, 0.9473, 0.4287, 0.9405, 0.4339, 0.9354, 0.4406, 0.9326, 0.4479, 0.9326, 0.4546, 0.9354, 0.4597, 0.9405, 0.4625, 0.9473, 0.4625, 0.9545, 0.4597, 0.9613, 0.8949, 0.5814, 0.9017, 0.5814, 0.9017, 0.6241, 0.8949, 0.6241, 0.3074, 0.6802, 0.3023, 0.6802, 0.3023, 0.6374, 0.3074, 0.6374, 0.08482, 0.8203, 0.09154, 0.8203, 0.09154, 0.863, 0.08482, 0.863, 0.6794, 0.9347, 0.6743, 0.9347, 0.6743, 0.892, 0.6794, 0.892, 0.07755, 0.8203, 0.08482, 0.8203, 0.08482, 0.863, 0.07755, 0.863, 0.6862, 0.9347, 0.6794, 0.9347, 0.6794, 0.892, 0.6862, 0.892, 0.07083, 0.8203, 0.07755, 0.8203, 0.07755, 0.863, 0.07083, 0.863, 0.6934, 0.9347, 0.6862, 0.9347, 0.6862, 0.892, 0.6934, 0.892, 0.06569, 0.8203, 0.07083, 0.8203, 0.07083, 0.863, 0.06569, 0.863, 0.7001, 0.9347, 0.6934, 0.9347, 0.6934, 0.892, 0.7001, 0.892, 0.2883, 0.6802, 0.2816, 0.6802, 0.2816, 0.6374, 0.2883, 0.6374, 0.2816, 0.6802, 0.2764, 0.6802, 0.2764, 0.6374, 0.2816, 0.6374, 0.9089, 0.5814, 0.9156, 0.5814, 0.9156, 0.6241, 0.9089, 0.6241, 0.2956, 0.6802, 0.2883, 0.6802, 0.2883, 0.6374, 0.2956, 0.6374, 0.9017, 0.5814, 0.9089, 0.5814, 0.9089, 0.6241, 0.9017, 0.6241])
me_cylinder_018.use_remesh_preserve_volume = False
me_cylinder_018.use_remesh_preserve_attributes = False
me_cylinder_018.use_mirror_vertex_groups = False
me_cylinder_018.update()
me_cylinder_002 = bpy.data.meshes.new('Cylinder.002')
me_cylinder_002.from_pydata([(0.9624, 1.07, 1.058), (0.9617, 1.068, 1.068), (1.559, 1.068, 1.068), (1.559, 1.07, 1.058), (2.765, 1.065, 1.065), (2.765, 1.392, 0.5766), (1.609, 1.392, 0.5766), (1.61, 1.388, 0.5823), (1.584, 1.312, 0.6971), (1.507, 1.247, 0.7944), (1.392, 1.203, 0.8594), (1.256, 1.188, 0.8823), (1.121, 1.203, 0.8594), (1.006, 1.247, 0.7944), (0.9292, 1.312, 0.6971), (0.9022, 1.388, 0.5823), (0.9035, 1.392, 0.5766), (-0.03621, 1.392, 0.5766), (-0.03488, 1.388, 0.5823), (-0.06183, 1.312, 0.6971), (-0.1386, 1.247, 0.7944), (-0.2535, 1.203, 0.8594), (-0.389, 1.188, 0.8823), (-0.5245, 1.203, 0.8594), (-0.6394, 1.247, 0.7944), (-0.7162, 1.312, 0.6971), (-0.7432, 1.388, 0.5823), (-0.7418, 1.392, 0.5766), (-2.989, 1.392, 0.5766), (-2.989, 1.065, 1.065), (-0.7062, 1.065, 1.065), (-0.7059, 1.07, 1.058), (-0.1097, 1.07, 1.058), (-0.1093, 1.065, 1.065), (0.962, 1.065, 1.065), (1.559, 1.065, 1.065), (0.9617, 0.578, 1.395), (0.9811, 0.931, 0.931), (0.9811, 0.8804, 0.9649), (1.559, 0.578, 1.395), (1.54, 0.8804, 0.9649), (1.54, 0.931, 0.931), (2.947, 0.931, 0.931), (2.947, 1.216, 0.5039), (2.765, 1.507, 3.448e-07), (1.559, 1.507, 3.825e-07), (1.559, 1.505, 0.008683), (0.9624, 1.505, 0.008681), (0.962, 1.507, 4.011e-07), (-0.1093, 1.507, 4.345e-07), (-0.1097, 1.505, 0.008683), (-0.7059, 1.505, 0.008681), (-0.7062, 1.507, 4.532e-07), (-2.989, 1.507, 5.244e-07), (-0.7162, 1.418, 0.4477), (-0.6394, 1.441, 0.3327), (-0.5245, 1.456, 0.2559), (-0.389, 1.461, 0.2289), (-0.2535, 1.456, 0.2559), (-0.1386, 1.441, 0.3327), (-0.06183, 1.418, 0.4477), (0.9292, 1.418, 0.4477), (1.006, 1.441, 0.3327), (1.121, 1.456, 0.2559), (1.256, 1.461, 0.2289), (1.392, 1.456, 0.2559), (1.507, 1.441, 0.3327), (1.584, 1.418, 0.4477), (-3.171, 0.931, 0.931), (-3.171, 1.216, 0.5039), (-0.6872, 0.931, 0.931), (-0.7066, 0.578, 1.395), (-0.7066, 1.068, 1.068), (-0.6872, 0.8804, 0.9649), (-0.109, 1.068, 1.068), (-0.109, 0.578, 1.395), (-0.1284, 0.8804, 0.9649), (-0.1284, 0.931, 0.931), (0.9811, 0.05976, 1.305), (0.975, 0.5039, 1.216), (-0.1223, 0.5039, 1.216), (0.9617, 5.96e-08, 1.51), (1.559, 2.384e-07, 1.51), (1.54, 0.05976, 1.305), (1.546, 0.5039, 1.216), (2.947, 0.5039, 1.216), (2.947, 1.317, 3.028e-07), (2.947, -3.344e-07, 1.317), (2.947, -0.5039, 1.216), (2.947, -0.931, 0.931), (2.947, -1.216, 0.5039), (2.947, -1.317, -3.25e-07), (2.947, -1.216, -0.5039), (2.947, -0.931, -0.931), (2.947, -0.5039, -1.216), (2.947, -5.381e-08, -1.317), (2.947, 0.5039, -1.216), (2.947, 0.931, -0.931), (2.947, 1.216, -0.5039), (1.54, 1.317, 3.389e-07), (1.559, 1.395, -0.578), (1.559, 1.51, 7.153e-07), (1.54, 1.305, -0.05976), (0.9617, 1.51, 1.192e-07), (0.9617, 1.395, -0.578), (0.9811, 1.305, -0.05976), (0.9811, 1.317, 3.533e-07), (-0.1284, 1.317, 3.817e-07), (-0.109, 1.395, -0.578), (-0.109, 1.51, 7.153e-07), (-0.1284, 1.305, -0.05976), (-0.7066, 1.51, 1.192e-07), (-0.7066, 1.395, -0.578), (-0.6872, 1.305, -0.05976), (-0.6872, 1.317, 3.961e-07), (-3.171, 1.317, 4.598e-07), (-3.171, 1.216, -0.5039), (-3.171, 0.931, -0.931), (-3.171, 0.5039, -1.216), (-3.171, 3e-07, -1.317), (-3.171, -0.5039, -1.216), (-3.171, -0.931, -0.931), (-3.171, -1.216, -0.5039), (-3.171, -1.317, -1.681e-07), (-3.171, -1.216, 0.5039), (-3.171, -0.931, 0.931), (-3.171, -0.5039, 1.216), (-3.171, 1.944e-08, 1.317), (-3.171, 0.5039, 1.216), (-0.6933, 0.5039, 1.216), (-0.6872, 0.05976, 1.305), (-0.1284, 0.05976, 1.305), (-0.1284, -1.565e-07, 1.317), (0.9811, -2.207e-07, 1.317), (0.9624, -0.008681, 1.505), (0.962, -2.564e-07, 1.507), (1.559, -0.008683, 1.505), (1.559, -2.984e-07, 1.507), (1.54, -2.53e-07, 1.317), (1.546, 1.216, -0.5039), (2.765, -3.833e-07, 1.507), (2.765, -0.5766, 1.392), (2.765, -1.065, 1.065), (1.54, -0.931, 0.931), (1.54, -0.9649, 0.8804), (1.546, -1.216, 0.5039), (1.54, -1.305, 0.05976), (1.54, -1.317, -2.889e-07), (2.765, -1.507, -3.737e-07), (2.765, -1.392, -0.5766), (2.765, -1.065, -1.065), (1.54, -0.931, -0.931), (1.54, -0.8804, -0.9649), (1.546, -0.5039, -1.216), (1.54, -0.05976, -1.305), (1.54, 2.759e-08, -1.317), (2.765, -6.222e-08, -1.507), (2.765, 0.5766, -1.392), (2.765, 1.065, -1.065), (1.54, 0.931, -0.931), (1.54, 0.9649, -0.8804), (0.9811, 0.9649, -0.8804), (0.975, 1.216, -0.5039), (-0.1223, 1.216, -0.5039), (-0.1284, 0.9649, -0.8804), (-0.6872, 0.9649, -0.8804), (-0.6933, 1.216, -0.5039), (-0.6872, 0.931, -0.931), (-2.989, 1.065, -1.065), (-2.989, 0.5766, -1.392), (-2.989, 3.427e-07, -1.507), (-0.6933, -0.5039, -1.216), (-0.6872, 1.564e-07, -1.317), (-0.6872, -0.05976, -1.305), (-0.6872, -0.931, -0.931), (-0.6872, -0.8804, -0.9649), (-2.989, -1.065, -1.065), (-2.989, -1.392, -0.5766), (-2.989, -1.507, -1.941e-07), (-0.6933, -1.216, 0.5039), (-0.6872, -1.317, -2.318e-07), (-0.6872, -1.305, 0.05976), (-0.6872, -0.931, 0.931), (-0.6872, -0.9649, 0.8804), (-2.989, -1.065, 1.065), (-2.989, -0.5766, 1.392), (-2.989, 2.161e-08, 1.507), (-0.6872, -1.242e-07, 1.317), (-0.7059, -0.008681, 1.505), (-0.7066, 5.96e-08, 1.51), (-0.7062, -1.39e-07, 1.507), (-0.109, 2.384e-07, 1.51), (-0.1097, -0.008682, 1.505), (-0.1093, -1.81e-07, 1.507), (-0.7418, -0.5766, 1.392), (-0.7162, -0.4477, 1.418), (-0.6394, -0.3327, 1.441), (-0.5245, -0.2559, 1.456), (-0.389, -0.2289, 1.461), (-0.2535, -0.2559, 1.456), (-0.1386, -0.3327, 1.441), (-0.06183, -0.4477, 1.418), (-0.03621, -0.5766, 1.392), (0.9035, -0.5766, 1.392), (0.9292, -0.4477, 1.418), (1.006, -0.3327, 1.441), (1.121, -0.2559, 1.456), (1.256, -0.2289, 1.461), (1.392, -0.2559, 1.456), (1.507, -0.3327, 1.441), (1.584, -0.4477, 1.418), (1.609, -0.5766, 1.392), (1.61, -0.5823, 1.388), (1.584, -0.6971, 1.312), (1.507, -0.7944, 1.247), (1.392, -0.8594, 1.203), (1.256, -0.8823, 1.188), (1.121, -0.8594, 1.203), (1.006, -0.7944, 1.247), (0.9292, -0.6971, 1.312), (0.9022, -0.5823, 1.388), (-0.03488, -0.5823, 1.388), (-0.06183, -0.6971, 1.312), (-0.1386, -0.7944, 1.247), (-0.2535, -0.8594, 1.203), (-0.389, -0.8823, 1.188), (-0.5245, -0.8594, 1.203), (-0.6394, -0.7944, 1.247), (-0.7162, -0.6971, 1.312), (-0.7432, -0.5823, 1.388), (-0.7062, -1.065, 1.065), (-0.7059, -1.058, 1.07), (-0.1097, -1.058, 1.07), (-0.1093, -1.065, 1.065), (0.962, -1.065, 1.065), (0.9624, -1.058, 1.07), (1.559, -1.058, 1.07), (1.559, -1.065, 1.065), (1.559, -1.068, 1.068), (1.559, -1.395, 0.578), (1.559, -1.507, -3.36e-07), (1.559, -1.51, -4.172e-07), (1.559, -1.505, -0.008683), (0.9624, -1.505, -0.008684), (0.962, -1.507, -3.174e-07), (-0.1093, -1.507, -2.84e-07), (-0.1097, -1.505, -0.008683), (-0.7059, -1.505, -0.008684), (-0.7062, -1.507, -2.653e-07), (-0.7418, -1.392, -0.5766), (-0.7162, -1.418, -0.4477), (-0.6394, -1.441, -0.3327), (-0.5245, -1.456, -0.2559), (-0.389, -1.461, -0.2289), (-0.2535, -1.456, -0.2559), (-0.1386, -1.441, -0.3327), (-0.06183, -1.418, -0.4477), (-0.03621, -1.392, -0.5766), (0.9035, -1.392, -0.5766), (0.9292, -1.418, -0.4477), (1.006, -1.441, -0.3327), (1.121, -1.456, -0.2559), (1.256, -1.461, -0.2289), (1.392, -1.456, -0.2559), (1.507, -1.441, -0.3327), (1.584, -1.418, -0.4477), (1.609, -1.392, -0.5766), (1.61, -1.388, -0.5823), (1.584, -1.312, -0.6971), (1.507, -1.247, -0.7944), (1.392, -1.203, -0.8594), (1.256, -1.188, -0.8823), (1.121, -1.203, -0.8594), (1.006, -1.247, -0.7944), (0.9292, -1.312, -0.6971), (0.9022, -1.388, -0.5823), (-0.03488, -1.388, -0.5823), (-0.06183, -1.312, -0.6971), (-0.1386, -1.247, -0.7944), (-0.2535, -1.203, -0.8594), (-0.389, -1.188, -0.8823), (-0.5245, -1.203, -0.8594), (-0.6394, -1.247, -0.7944), (-0.7162, -1.312, -0.6971), (-0.7432, -1.388, -0.5823), (-0.7062, -1.065, -1.065), (-0.7059, -1.07, -1.058), (-0.1097, -1.07, -1.058), (-0.1093, -1.065, -1.065), (0.962, -1.065, -1.065), (0.9624, -1.07, -1.058), (1.559, -1.07, -1.058), (1.559, -1.065, -1.065), (1.559, -1.068, -1.068), (1.559, -0.578, -1.395), (1.559, 2.268e-08, -1.507), (1.559, 2.384e-07, -1.51), (1.559, 0.008681, -1.505), (0.9624, 0.008683, -1.505), (0.962, 6.468e-08, -1.507), (-0.1093, 1.401e-07, -1.507), (-0.1097, 0.008681, -1.505), (-0.7059, 0.008683, -1.505), (-0.7062, 1.821e-07, -1.507), (-0.7418, 0.5766, -1.392), (-0.7162, 0.4477, -1.418), (-0.6394, 0.3327, -1.441), (-0.5245, 0.2559, -1.456), (-0.389, 0.2289, -1.461), (-0.2535, 0.2559, -1.456), (-0.1386, 0.3327, -1.441), (-0.06183, 0.4477, -1.418), (-0.03621, 0.5766, -1.392), (0.9035, 0.5766, -1.392), (0.9292, 0.4477, -1.418), (1.006, 0.3327, -1.441), (1.121, 0.2559, -1.456), (1.256, 0.2289, -1.461), (1.392, 0.2559, -1.456), (1.507, 0.3327, -1.441), (1.584, 0.4477, -1.418), (1.609, 0.5766, -1.392), (1.61, 0.5823, -1.388), (1.584, 0.6971, -1.312), (1.507, 0.7944, -1.247), (1.392, 0.8594, -1.203), (1.256, 0.8823, -1.188), (1.121, 0.8594, -1.203), (1.006, 0.7944, -1.247), (0.9292, 0.6971, -1.312), (0.9022, 0.5823, -1.388), (-0.03488, 0.5823, -1.388), (-0.06183, 0.6971, -1.312), (-0.1386, 0.7944, -1.247), (-0.2535, 0.8594, -1.203), (-0.389, 0.8823, -1.188), (-0.5245, 0.8594, -1.203), (-0.6394, 0.7944, -1.247), (-0.7162, 0.6971, -1.312), (-0.7432, 0.5823, -1.388), (-0.7062, 1.065, -1.065), (-0.7059, 1.058, -1.07), (-0.1097, 1.058, -1.07), (-0.1093, 1.065, -1.065), (0.962, 1.065, -1.065), (0.9624, 1.058, -1.07), (1.559, 1.058, -1.07), (1.559, 1.065, -1.065), (1.559, 1.068, -1.068), (0.9617, 1.068, -1.068), (0.9811, 0.931, -0.931), (-0.1284, 0.931, -0.931), (-0.109, 1.068, -1.068), (-0.7066, 1.068, -1.068), (-0.7066, -0.578, -1.395), (-0.7066, 0.0, -1.51), (-0.7066, -1.068, -1.068), (-0.7066, -1.395, 0.578), (-0.7066, -1.51, -7.153e-07), (-0.7066, -1.068, 1.068), (-0.109, -1.068, 1.068), (-0.109, -1.395, 0.578), (-0.1284, -0.9649, 0.8804), (-0.1284, -0.931, 0.931), (0.9811, -0.931, 0.931), (0.9617, -1.395, 0.578), (0.9617, -1.068, 1.068), (0.9811, -0.9649, 0.8804), (0.9617, -1.51, -7.153e-07), (0.9811, -1.305, 0.05976), (0.9811, -1.317, -2.746e-07), (-0.1284, -1.317, -2.461e-07), (-0.109, -1.51, -4.172e-07), (-0.1284, -1.305, 0.05976), (-0.109, -1.068, -1.068), (-0.109, -0.578, -1.395), (-0.1284, -0.8804, -0.9649), (-0.1284, -0.931, -0.931), (0.9811, -0.931, -0.931), (0.9617, -0.578, -1.395), (0.9617, -1.068, -1.068), (0.9811, -0.8804, -0.9649), (0.9617, 0.0, -1.51), (0.9811, -0.05976, -1.305), (0.9811, 5.99e-08, -1.317), (-0.1284, 1.241e-07, -1.317), (-0.109, 2.384e-07, -1.51), (-0.1284, -0.05976, -1.305), (-0.1223, -1.216, 0.5039), (0.975, -1.216, 0.5039), (-0.1223, -0.5039, -1.216), (0.975, -0.5039, -1.216), (1.392, 0.4283, -0.1752), (1.256, 0.4636, -0.1896), (1.121, 0.4283, -0.1752), (1.507, 0.3278, -0.1341), (1.006, 0.3278, -0.1341), (1.507, 0.3278, -0.1341), (1.584, 0.1774, -0.07256), (0.9292, 0.1774, -0.07256), (1.61, -2.126e-08, 5.069e-08), (0.9022, 0.0, 0.0), (1.584, -0.07256, -0.1774), (0.9292, -0.07256, -0.1774), (1.584, 0.07256, 0.1774), (1.507, -0.1341, -0.3278), (1.507, -0.1341, -0.3278), (1.006, -0.1341, -0.3278), (0.9292, 0.07256, 0.1774), (1.507, 0.1341, 0.3278), (1.584, -0.1774, 0.07256), (1.392, -0.1752, -0.4283), (1.121, -0.1752, -0.4283), (0.9292, -0.1774, 0.07256), (1.006, 0.1341, 0.3278), (1.507, 0.1341, 0.3278), (1.392, 0.1752, 0.4283), (1.507, -0.3278, 0.1341), (1.256, -0.1896, -0.4636), (1.006, -0.3278, 0.1341), (1.121, 0.1752, 0.4283), (1.256, 0.1896, 0.4636), (1.507, -0.3278, 0.1341), (1.392, -0.4283, 0.1752), (1.121, -0.4283, 0.1752), (1.256, -0.4636, 0.1896), (-0.2535, 0.4283, -0.1752), (-0.389, 0.4636, -0.1896), (-0.5245, 0.4283, -0.1752), (-0.1386, 0.3278, -0.1341), (-0.6394, 0.3278, -0.1341), (-0.06183, 0.1774, -0.07256), (-0.7162, 0.1774, -0.07256), (-0.03488, 0.0, 0.0), (-0.7432, -4.441e-16, -1.11e-16), (-0.06183, -0.07256, -0.1774), (-0.7162, -0.07256, -0.1774), (-0.06183, 0.07256, 0.1774), (-0.1386, -0.1341, -0.3278), (-0.6394, -0.1341, -0.3278), (-0.7162, 0.07256, 0.1774), (-0.1386, 0.1341, 0.3278), (-0.06183, -0.1774, 0.07256), (-0.2535, -0.1752, -0.4283), (-0.5245, -0.1752, -0.4283), (-0.7162, -0.1774, 0.07256), (-0.6394, 0.1341, 0.3278), (-0.2535, 0.1752, 0.4283), (-0.1386, -0.3278, 0.1341), (-0.389, -0.1896, -0.4636), (-0.6394, -0.3278, 0.1341), (-0.5245, 0.1752, 0.4283), (-0.389, 0.1896, 0.4636), (-0.2535, -0.4283, 0.1752), (-0.5245, -0.4283, 0.1752), (-0.389, -0.4636, 0.1896)], [], [(0, 1, 2, 3), (4, 5, 6, 7, 8, 9, 10, 11, 12, 13, 14, 15, 16, 17, 18, 19, 20, 21, 22, 23, 24, 25, 26, 27, 28, 29, 30, 31, 32, 33, 34, 0, 3, 35), (36, 1, 0, 34, 37, 38), (36, 39, 2, 1), (3, 2, 39, 40, 41, 35), (42, 4, 35, 41), (43, 5, 4, 42), (5, 44, 45, 46, 47, 48, 49, 50, 51, 52, 53, 28, 27, 54, 55, 56, 57, 58, 59, 60, 17, 16, 61, 62, 63, 64, 65, 66, 67, 6), (68, 29, 28, 69), (30, 29, 68, 70), (71, 72, 31, 30, 70, 73), (31, 72, 74, 32), (32, 74, 75, 76, 77, 33), (34, 33, 77, 37), (78, 36, 38, 79), (37, 77, 76, 80, 79, 38), (81, 82, 39, 36), (40, 39, 83, 84), (85, 42, 41, 40, 84), (86, 43, 42, 85, 87, 88, 89, 90, 91, 92, 93, 94, 95, 96, 97, 98), (86, 44, 5, 43), (45, 44, 86, 99), (100, 101, 46, 45, 99, 102), (46, 101, 103, 47), (47, 103, 104, 105, 106, 48), (49, 48, 106, 107), (108, 109, 50, 49, 107, 110), (50, 109, 111, 51), (51, 111, 112, 113, 114, 52), (115, 53, 52, 114), (69, 28, 53, 115), (116, 117, 118, 119, 120, 121, 122, 123, 124, 125, 126, 127, 128, 68, 69, 115), (70, 68, 128, 129, 73), (130, 71, 73, 129), (71, 75, 74, 72), (76, 75, 131, 80), (79, 80, 131, 132, 133, 78), (134, 81, 36, 78, 133, 135), (136, 82, 81, 134), (39, 82, 136, 137, 138, 83), (87, 85, 84, 83, 138), (86, 98, 139, 102, 99), (87, 140, 141, 88), (88, 141, 142, 89), (90, 89, 143, 144, 145), (91, 90, 145, 146, 147), (91, 148, 149, 92), (92, 149, 150, 93), (94, 93, 151, 152, 153), (95, 94, 153, 154, 155), (95, 156, 157, 96), (96, 157, 158, 97), (98, 97, 159, 160, 139), (160, 100, 102, 139), (103, 101, 100, 104), (105, 104, 161, 162), (162, 163, 110, 107, 106, 105), (164, 108, 110, 163), (111, 109, 108, 112), (113, 112, 165, 166), (166, 116, 115, 114, 113), (167, 117, 116, 166, 165), (117, 168, 169, 118), (118, 169, 170, 119), (171, 120, 119, 172, 173), (174, 121, 120, 171, 175), (121, 176, 177, 122), (122, 177, 178, 123), (179, 124, 123, 180, 181), (182, 125, 124, 179, 183), (125, 184, 185, 126), (126, 185, 186, 127), (129, 128, 127, 187, 130), (188, 189, 71, 130, 187, 190), (189, 191, 75, 71), (75, 191, 192, 193, 132, 131), (193, 135, 133, 132), (141, 140, 137, 136, 134, 135, 193, 192, 188, 190, 186, 185, 194, 195, 196, 197, 198, 199, 200, 201, 202, 203, 204, 205, 206, 207, 208, 209, 210, 211), (137, 140, 87, 138), (142, 141, 211, 212, 213, 214, 215, 216, 217, 218, 219, 220, 203, 202, 221, 222, 223, 224, 225, 226, 227, 228, 229, 194, 185, 184, 230, 231, 232, 233, 234, 235, 236, 237), (89, 142, 237, 143), (236, 238, 239, 144, 143, 237), (144, 239, 146, 145), (240, 148, 91, 147), (239, 241, 242, 240, 147, 146), (149, 148, 240, 242, 243, 244, 245, 246, 247, 248, 178, 177, 249, 250, 251, 252, 253, 254, 255, 256, 257, 258, 259, 260, 261, 262, 263, 264, 265, 266), (150, 149, 266, 267, 268, 269, 270, 271, 272, 273, 274, 275, 258, 257, 276, 277, 278, 279, 280, 281, 282, 283, 284, 249, 177, 176, 285, 286, 287, 288, 289, 290, 291, 292), (93, 150, 292, 151), (291, 293, 294, 152, 151, 292), (152, 294, 154, 153), (295, 156, 95, 155), (294, 296, 297, 295, 155, 154), (157, 156, 295, 297, 298, 299, 300, 301, 302, 303, 170, 169, 304, 305, 306, 307, 308, 309, 310, 311, 312, 313, 314, 315, 316, 317, 318, 319, 320, 321), (158, 157, 321, 322, 323, 324, 325, 326, 327, 328, 329, 330, 313, 312, 331, 332, 333, 334, 335, 336, 337, 338, 339, 304, 169, 168, 340, 341, 342, 343, 344, 345, 346, 347), (97, 158, 347, 159), (346, 348, 100, 160, 159, 347), (104, 100, 348, 349), (104, 349, 345, 344, 350, 161), (350, 351, 164, 163, 162, 161), (342, 352, 108, 164, 351, 343), (112, 108, 352, 353), (112, 353, 341, 340, 167, 165), (340, 168, 117, 167), (119, 170, 303, 172), (173, 354, 175, 171), (302, 355, 354, 173, 172, 303), (354, 356, 286, 285, 174, 175), (285, 176, 121, 174), (123, 178, 248, 180), (181, 357, 183, 179), (247, 358, 357, 181, 180, 248), (357, 359, 231, 230, 182, 183), (230, 184, 125, 182), (127, 186, 190, 187), (192, 191, 189, 188), (231, 359, 360, 232), (232, 360, 361, 362, 363, 233), (234, 233, 363, 364), (365, 366, 235, 234, 364, 367), (235, 366, 238, 236), (365, 239, 238, 366), (368, 241, 239, 365), (242, 241, 368, 243), (243, 368, 365, 369, 370, 244), (245, 244, 370, 371), (361, 372, 246, 245, 371, 373), (246, 372, 358, 247), (286, 356, 374, 287), (287, 374, 375, 376, 377, 288), (289, 288, 377, 378), (379, 380, 290, 289, 378, 381), (290, 380, 293, 291), (379, 294, 293, 380), (382, 296, 294, 379), (297, 296, 382, 298), (298, 382, 379, 383, 384, 299), (300, 299, 384, 385), (375, 386, 301, 300, 385, 387), (301, 386, 355, 302), (341, 353, 352, 342), (344, 343, 351, 350), (345, 349, 348, 346), (355, 386, 375, 354), (354, 375, 374, 356), (358, 372, 361, 357), (357, 361, 360, 359), (362, 361, 373, 388), (364, 363, 362, 388, 389, 367), (369, 365, 367, 389), (389, 388, 373, 371, 370, 369), (376, 375, 387, 390), (378, 377, 376, 390, 391, 381), (383, 379, 381, 391), (391, 390, 387, 385, 384, 383), (326, 325, 392, 393), (327, 326, 393, 394), (65, 64, 393, 392), (325, 324, 395, 392), (328, 327, 394, 396), (64, 63, 394, 393), (66, 65, 392, 395, 397), (324, 323, 398, 397, 395), (329, 328, 396, 399), (63, 62, 396, 394), (67, 66, 397, 398), (323, 322, 400, 398), (330, 329, 399, 401), (62, 61, 399, 396), (398, 400, 7, 6, 67), (322, 321, 320, 402, 400), (314, 313, 330, 401, 403), (401, 399, 61, 16, 15), (8, 7, 400, 404), (268, 267, 400, 402), (320, 319, 405, 406, 402), (315, 314, 403, 407), (275, 274, 403, 401), (15, 14, 408, 401), (9, 8, 404, 409), (404, 400, 212, 211, 210), (269, 268, 402, 406), (267, 266, 265, 410, 400), (270, 269, 406, 405, 411), (319, 318, 411, 405), (316, 315, 407, 412), (274, 273, 407, 403), (259, 258, 275, 401, 413), (401, 408, 204, 203, 220), (14, 13, 414, 408), (10, 9, 409, 415, 416), (210, 209, 415, 409, 404), (213, 212, 400, 410), (265, 264, 417, 410), (271, 270, 411, 418), (318, 317, 418, 411), (317, 316, 412, 418), (273, 272, 412, 407), (260, 259, 413, 419), (220, 219, 413, 401), (205, 204, 408, 414), (13, 12, 420, 414), (11, 10, 416, 421), (209, 208, 416, 415), (214, 213, 410, 417, 422), (264, 263, 423, 422, 417), (272, 271, 418, 412), (261, 260, 419, 424), (219, 218, 419, 413), (206, 205, 414, 420), (12, 11, 421, 420), (208, 207, 421, 416), (215, 214, 422, 423), (263, 262, 425, 423), (262, 261, 424, 425), (218, 217, 424, 419), (207, 206, 420, 421), (216, 215, 423, 425), (217, 216, 425, 424), (335, 334, 426, 427), (336, 335, 427, 428), (58, 57, 427, 426), (334, 333, 429, 426), (337, 336, 428, 430), (57, 56, 428, 427), (59, 58, 426, 429), (333, 332, 431, 429), (338, 337, 430, 432), (56, 55, 430, 428), (60, 59, 429, 431), (332, 331, 433, 431), (339, 338, 432, 434), (55, 54, 432, 430), (431, 433, 18, 17, 60), (331, 312, 311, 435, 433), (305, 304, 339, 434, 436), (434, 432, 54, 27, 26), (19, 18, 433, 437), (277, 276, 433, 435), (311, 310, 438, 435), (306, 305, 436, 439), (284, 283, 436, 434), (26, 25, 440, 434), (20, 19, 437, 441), (437, 433, 221, 202, 201), (278, 277, 435, 438), (276, 257, 256, 442, 433), (310, 309, 443, 438), (307, 306, 439, 444), (283, 282, 439, 436), (250, 249, 284, 434, 445), (434, 440, 195, 194, 229), (25, 24, 446, 440), (21, 20, 441, 447), (201, 200, 441, 437), (222, 221, 433, 442), (279, 278, 438, 443), (256, 255, 448, 442), (309, 308, 449, 443), (308, 307, 444, 449), (282, 281, 444, 439), (251, 250, 445, 450), (229, 228, 445, 434), (196, 195, 440, 446), (24, 23, 451, 446), (22, 21, 447, 452), (200, 199, 447, 441), (223, 222, 442, 448), (280, 279, 443, 449), (255, 254, 453, 448), (281, 280, 449, 444), (252, 251, 450, 454), (228, 227, 450, 445), (197, 196, 446, 451), (23, 22, 452, 451), (199, 198, 452, 447), (224, 223, 448, 453), (254, 253, 455, 453), (253, 252, 454, 455), (227, 226, 454, 450), (198, 197, 451, 452), (225, 224, 453, 455), (226, 225, 455, 454)])
_uv = me_cylinder_002.uv_layers.new(name='UVMap')
_uv.uv.foreach_set('vector', [0.1792, 0.453, 0.179, 0.453, 0.179, 0.4294, 0.1792, 0.4294, 0.9537, 0.7489, 0.9372, 0.7489, 0.9372, 0.7032, 0.9374, 0.7032, 0.9413, 0.7022, 0.9446, 0.6991, 0.9468, 0.6946, 0.9475, 0.6892, 0.9468, 0.6838, 0.9446, 0.6793, 0.9413, 0.6762, 0.9374, 0.6752, 0.9372, 0.6752, 0.9372, 0.638, 0.9374, 0.6381, 0.9413, 0.637, 0.9446, 0.634, 0.9468, 0.6294, 0.9475, 0.6241, 0.9468, 0.6187, 0.9446, 0.6141, 0.9413, 0.6111, 0.9374, 0.61, 0.9372, 0.6101, 0.9372, 0.5211, 0.9537, 0.5211, 0.9537, 0.6115, 0.9535, 0.6115, 0.9535, 0.6351, 0.9537, 0.6351, 0.9537, 0.6775, 0.9535, 0.6776, 0.9535, 0.7012, 0.9537, 0.7012, 0.9703, 0.7912, 0.9748, 0.7684, 0.9751, 0.7681, 0.9749, 0.7684, 0.9819, 0.7713, 0.9814, 0.7737, 0.2902, 0.4811, 0.2902, 0.4574, 0.3118, 0.4574, 0.3118, 0.4811, 0.4112, 0.8417, 0.4109, 0.8414, 0.4063, 0.8185, 0.4175, 0.8361, 0.418, 0.8385, 0.411, 0.8414, 0.179, 0.7564, 0.1727, 0.7492, 0.1727, 0.7014, 0.179, 0.7007, 0.09176, 0.627, 0.09707, 0.6323, 0.07777, 0.6453, 0.07489, 0.6383, 0.9537, 0.7489, 0.9703, 0.7489, 0.9703, 0.7967, 0.97, 0.7967, 0.97, 0.8203, 0.9703, 0.8203, 0.9703, 0.8628, 0.97, 0.8628, 0.97, 0.8864, 0.9703, 0.8864, 0.9703, 0.9767, 0.9537, 0.9767, 0.9537, 0.8878, 0.9574, 0.8868, 0.9607, 0.8837, 0.9629, 0.8792, 0.9637, 0.8738, 0.9629, 0.8685, 0.9607, 0.8639, 0.9574, 0.8609, 0.9537, 0.8599, 0.9537, 0.8227, 0.9574, 0.8216, 0.9607, 0.8186, 0.9629, 0.8141, 0.9637, 0.8087, 0.9629, 0.8033, 0.9607, 0.7988, 0.9574, 0.7957, 0.9537, 0.7947, 0.4038, 0.5948, 0.4066, 0.5879, 0.4259, 0.6008, 0.4206, 0.6061, 0.1727, 0.5033, 0.1727, 0.4129, 0.179, 0.4057, 0.179, 0.504, 0.9703, 0.8375, 0.9748, 0.8146, 0.9751, 0.8144, 0.9749, 0.8147, 0.9819, 0.8175, 0.9814, 0.8199, 0.3285, 0.4569, 0.3282, 0.457, 0.3282, 0.4333, 0.3285, 0.4333, 0.4192, 0.9459, 0.4189, 0.9456, 0.4143, 0.9228, 0.4255, 0.9403, 0.426, 0.9427, 0.419, 0.9456, 0.1248, 0.8879, 0.1248, 0.9303, 0.1185, 0.9311, 0.1185, 0.8872, 0.9814, 0.8088, 0.9703, 0.7912, 0.9814, 0.7737, 0.9779, 0.7912, 0.129, 0.9708, 0.129, 0.9268, 0.1313, 0.9268, 0.1478, 0.9271, 0.1478, 0.9705, 0.1313, 0.9708, 0.2669, 0.4811, 0.2669, 0.4574, 0.2902, 0.4574, 0.2902, 0.4811, 0.4175, 0.8361, 0.4063, 0.8185, 0.4175, 0.801, 0.414, 0.8185, 0.8753, 0.5814, 0.8565, 0.5814, 0.8565, 0.5257, 0.8588, 0.5257, 0.8753, 0.5259, 0.103, 0.6101, 0.09176, 0.627, 0.07489, 0.6383, 0.05499, 0.6423, 0.03509, 0.6383, 0.01821, 0.627, 0.00694, 0.6101, 0.002981, 0.5902, 0.00694, 0.5702, 0.01821, 0.5533, 0.03509, 0.542, 0.05499, 0.538, 0.07489, 0.542, 0.09176, 0.5533, 0.103, 0.5702, 0.107, 0.5902, 0.103, 0.6101, 0.11, 0.613, 0.09707, 0.6323, 0.09176, 0.627, 0.1185, 0.7986, 0.1185, 0.7508, 0.1248, 0.7436, 0.1248, 0.7993, 0.06778, 0.8962, 0.07232, 0.8733, 0.07265, 0.8731, 0.07245, 0.8734, 0.07939, 0.8762, 0.07892, 0.8786, 0.3272, 0.4333, 0.3275, 0.4333, 0.3275, 0.457, 0.3272, 0.4569, 0.3011, 0.8247, 0.3008, 0.8245, 0.2962, 0.8016, 0.3074, 0.8192, 0.3078, 0.8215, 0.3009, 0.8244, 0.1727, 0.8553, 0.1727, 0.8129, 0.179, 0.8121, 0.179, 0.856, 0.9703, 0.6988, 0.9748, 0.6759, 0.9751, 0.6756, 0.9749, 0.6759, 0.9819, 0.6788, 0.9814, 0.6812, 0.3285, 0.4333, 0.3288, 0.4333, 0.3288, 0.457, 0.3285, 0.4569, 0.6197, 0.8292, 0.6194, 0.8289, 0.6148, 0.8061, 0.626, 0.8236, 0.6264, 0.826, 0.6195, 0.8289, 0.3025, 0.7785, 0.2962, 0.7713, 0.2962, 0.6809, 0.3025, 0.6802, 0.4206, 0.6061, 0.4259, 0.6008, 0.4388, 0.6201, 0.4319, 0.623, 0.4359, 0.643, 0.4319, 0.6629, 0.4206, 0.6798, 0.4038, 0.6911, 0.3839, 0.6951, 0.364, 0.6911, 0.3471, 0.6798, 0.3358, 0.6629, 0.3318, 0.643, 0.3358, 0.623, 0.3471, 0.6061, 0.364, 0.5948, 0.3839, 0.5908, 0.4038, 0.5948, 0.4206, 0.6061, 0.4319, 0.623, 0.407, 0.8731, 0.407, 0.9714, 0.3882, 0.9714, 0.3882, 0.8733, 0.4048, 0.8731, 0.9814, 0.8551, 0.9703, 0.8375, 0.9814, 0.8199, 0.9779, 0.8375, 0.2902, 0.5471, 0.2902, 0.5234, 0.3118, 0.5234, 0.3118, 0.5471, 0.4255, 0.9403, 0.4143, 0.9228, 0.4255, 0.9052, 0.422, 0.9228, 0.1478, 0.9705, 0.1478, 0.9271, 0.1657, 0.9268, 0.1681, 0.9268, 0.1681, 0.9708, 0.1657, 0.9708, 0.9751, 0.8144, 0.9748, 0.8141, 0.9703, 0.7912, 0.9814, 0.8088, 0.9819, 0.8112, 0.9749, 0.8141, 0.2666, 0.4574, 0.2669, 0.4574, 0.2669, 0.4811, 0.2666, 0.481, 0.4063, 0.8185, 0.4109, 0.7957, 0.4112, 0.7954, 0.411, 0.7957, 0.418, 0.7986, 0.4175, 0.801, 0.8956, 0.5814, 0.8753, 0.5814, 0.8753, 0.5259, 0.8932, 0.5257, 0.8956, 0.5257, 0.8175, 0.5257, 0.8363, 0.5257, 0.8363, 0.5811, 0.8197, 0.5814, 0.8175, 0.5814, 0.03509, 0.6383, 0.03221, 0.6453, 0.0129, 0.6323, 0.01821, 0.627, 0.01821, 0.627, 0.0129, 0.6323, 0.0, 0.613, 0.00694, 0.6101, 0.9261, 0.7601, 0.9449, 0.7601, 0.9449, 0.8159, 0.9427, 0.8159, 0.9261, 0.8156, 0.9058, 0.7601, 0.9261, 0.7601, 0.9261, 0.8156, 0.9082, 0.8159, 0.9058, 0.8159, 0.00694, 0.5702, 2.354e-08, 0.5673, 0.0129, 0.548, 0.01821, 0.5533, 0.01821, 0.5533, 0.0129, 0.548, 0.03221, 0.535, 0.03509, 0.542, 0.2859, 0.9113, 0.3062, 0.9113, 0.3062, 0.967, 0.3038, 0.967, 0.2859, 0.9668, 0.2671, 0.9113, 0.2859, 0.9113, 0.2859, 0.9668, 0.2694, 0.967, 0.2671, 0.967, 0.07489, 0.542, 0.07777, 0.535, 0.09707, 0.548, 0.09176, 0.5533, 0.09176, 0.5533, 0.09707, 0.548, 0.11, 0.5673, 0.103, 0.5702, 0.8363, 0.5257, 0.8565, 0.5257, 0.8565, 0.5814, 0.8541, 0.5814, 0.8363, 0.5811, 0.07892, 0.9138, 0.06778, 0.8962, 0.07892, 0.8786, 0.07544, 0.8962, 0.1794, 0.4811, 0.1794, 0.4574, 0.2009, 0.4574, 0.2009, 0.4811, 0.3074, 0.8192, 0.2962, 0.8016, 0.3074, 0.784, 0.3039, 0.8016, 0.9261, 0.9579, 0.9261, 0.9144, 0.9427, 0.9142, 0.9449, 0.9142, 0.9449, 0.9581, 0.9427, 0.9581, 0.9814, 0.7163, 0.9703, 0.6988, 0.9814, 0.6812, 0.9779, 0.6988, 0.1794, 0.5471, 0.1794, 0.5234, 0.2009, 0.5234, 0.2009, 0.5471, 0.626, 0.8236, 0.6148, 0.8061, 0.626, 0.7885, 0.6225, 0.8061, 0.09969, 0.9712, 0.09969, 0.8731, 0.1185, 0.8731, 0.1185, 0.9714, 0.1163, 0.9714, 0.07939, 0.9714, 0.07939, 0.8731, 0.09969, 0.8731, 0.09969, 0.9712, 0.0818, 0.9714, 0.4319, 0.6629, 0.4388, 0.6658, 0.4259, 0.6852, 0.4206, 0.6798, 0.4206, 0.6798, 0.4259, 0.6852, 0.4066, 0.6981, 0.4038, 0.6911, 0.3477, 0.8733, 0.3477, 0.9714, 0.3289, 0.9714, 0.3289, 0.8731, 0.3311, 0.8731, 0.368, 0.8731, 0.368, 0.9714, 0.3477, 0.9714, 0.3477, 0.8733, 0.3656, 0.8731, 0.364, 0.6911, 0.3611, 0.6981, 0.3418, 0.6852, 0.3471, 0.6798, 0.3471, 0.6798, 0.3418, 0.6852, 0.3289, 0.6658, 0.3358, 0.6629, 0.9246, 0.914, 0.9246, 0.8159, 0.9449, 0.8159, 0.9449, 0.9142, 0.9425, 0.9142, 0.9058, 0.9142, 0.9058, 0.8159, 0.9246, 0.8159, 0.9246, 0.914, 0.9081, 0.9142, 0.3358, 0.623, 0.3289, 0.6201, 0.3418, 0.6008, 0.3471, 0.6061, 0.3471, 0.6061, 0.3418, 0.6008, 0.3611, 0.5879, 0.364, 0.5948, 0.3882, 0.8733, 0.3882, 0.9714, 0.368, 0.9714, 0.368, 0.8731, 0.3704, 0.8731, 0.9751, 0.8606, 0.9748, 0.8604, 0.9703, 0.8375, 0.9814, 0.8551, 0.9819, 0.8574, 0.9749, 0.8603, 0.2669, 0.5471, 0.2669, 0.5234, 0.2902, 0.5234, 0.2902, 0.5471, 0.4143, 0.9228, 0.4189, 0.8999, 0.4192, 0.8996, 0.419, 0.8999, 0.426, 0.9028, 0.4255, 0.9052, 0.4081, 0.8966, 0.4081, 0.8542, 0.4143, 0.8534, 0.4143, 0.8973, 0.2456, 0.4096, 0.267, 0.4096, 0.267, 0.4574, 0.2666, 0.4574, 0.2666, 0.481, 0.267, 0.481, 0.267, 0.5235, 0.2666, 0.5235, 0.2666, 0.5471, 0.267, 0.5471, 0.267, 0.6374, 0.2456, 0.6374, 0.2456, 0.5485, 0.2503, 0.5475, 0.2546, 0.5444, 0.2575, 0.5399, 0.2585, 0.5345, 0.2575, 0.5292, 0.2546, 0.5246, 0.2503, 0.5216, 0.2456, 0.5206, 0.2456, 0.4834, 0.2503, 0.4823, 0.2546, 0.4793, 0.2575, 0.4748, 0.2585, 0.4694, 0.2575, 0.464, 0.2546, 0.4595, 0.2503, 0.4564, 0.2456, 0.4554, 0.179, 0.7572, 0.179, 0.8049, 0.1727, 0.8121, 0.1727, 0.7564, 0.6148, 0.9645, 0.5983, 0.9645, 0.5983, 0.9187, 0.5985, 0.9188, 0.6024, 0.9177, 0.6057, 0.9147, 0.6079, 0.9101, 0.6086, 0.9048, 0.6079, 0.8994, 0.6057, 0.8948, 0.6024, 0.8918, 0.5985, 0.8907, 0.5983, 0.8908, 0.5983, 0.8536, 0.5985, 0.8536, 0.6024, 0.8526, 0.6057, 0.8495, 0.6079, 0.845, 0.6086, 0.8396, 0.6079, 0.8342, 0.6057, 0.8297, 0.6024, 0.8267, 0.5985, 0.8256, 0.5983, 0.8256, 0.5983, 0.7367, 0.6148, 0.7367, 0.6148, 0.8271, 0.6146, 0.8271, 0.6146, 0.8507, 0.6148, 0.8507, 0.6148, 0.8931, 0.6146, 0.8931, 0.6146, 0.9167, 0.6148, 0.9167, 0.5119, 0.7419, 0.5045, 0.7347, 0.5045, 0.6869, 0.5119, 0.6862, 0.9751, 0.7681, 0.9748, 0.7679, 0.9703, 0.745, 0.9814, 0.7626, 0.9819, 0.765, 0.9749, 0.7678, 0.9814, 0.7626, 0.9703, 0.745, 0.9814, 0.7274, 0.9779, 0.745, 0.09645, 0.7434, 0.09645, 0.7911, 0.08909, 0.7983, 0.08909, 0.7426, 0.9703, 0.745, 0.9748, 0.7221, 0.9751, 0.7219, 0.9749, 0.7222, 0.9819, 0.7251, 0.9814, 0.7274, 0.9372, 0.7489, 0.9158, 0.7489, 0.9158, 0.7012, 0.9161, 0.7012, 0.9161, 0.6776, 0.9158, 0.6775, 0.9158, 0.6351, 0.9161, 0.6351, 0.9161, 0.6115, 0.9158, 0.6115, 0.9158, 0.5211, 0.9372, 0.5211, 0.9372, 0.6101, 0.9324, 0.6111, 0.9282, 0.6141, 0.9253, 0.6187, 0.9243, 0.6241, 0.9253, 0.6294, 0.9282, 0.634, 0.9324, 0.637, 0.9372, 0.638, 0.9372, 0.6752, 0.9324, 0.6762, 0.9282, 0.6793, 0.9253, 0.6838, 0.9243, 0.6892, 0.9253, 0.6946, 0.9282, 0.6991, 0.9324, 0.7022, 0.9372, 0.7032, 0.1185, 0.8731, 0.09709, 0.8731, 0.09709, 0.8273, 0.09734, 0.8274, 0.1024, 0.8263, 0.1066, 0.8232, 0.1095, 0.8187, 0.1105, 0.8133, 0.1095, 0.808, 0.1066, 0.8034, 0.1024, 0.8004, 0.09734, 0.7993, 0.09709, 0.7994, 0.09709, 0.7622, 0.09734, 0.7622, 0.1024, 0.7611, 0.1066, 0.7581, 0.1095, 0.7536, 0.1105, 0.7482, 0.1095, 0.7428, 0.1066, 0.7383, 0.1024, 0.7352, 0.09734, 0.7342, 0.09709, 0.7342, 0.09709, 0.6453, 0.1185, 0.6453, 0.1185, 0.7356, 0.1182, 0.7356, 0.1182, 0.7593, 0.1185, 0.7593, 0.1185, 0.8017, 0.1182, 0.8017, 0.1182, 0.8253, 0.1185, 0.8253, 0.5119, 0.7976, 0.5045, 0.7904, 0.5045, 0.7427, 0.5119, 0.7419, 0.9751, 0.9069, 0.9748, 0.9066, 0.9703, 0.8837, 0.9814, 0.9013, 0.9819, 0.9037, 0.9749, 0.9066, 0.9814, 0.9013, 0.9703, 0.8837, 0.9814, 0.8661, 0.9779, 0.8837, 0.3099, 0.6809, 0.3099, 0.7287, 0.3025, 0.7359, 0.3025, 0.6802, 0.9703, 0.8837, 0.9748, 0.8608, 0.9751, 0.8606, 0.9749, 0.8609, 0.9819, 0.8638, 0.9814, 0.8661, 0.9537, 0.5211, 0.9703, 0.5211, 0.9703, 0.5689, 0.97, 0.5689, 0.97, 0.5925, 0.9703, 0.5925, 0.9703, 0.635, 0.97, 0.635, 0.97, 0.6586, 0.9703, 0.6586, 0.9703, 0.7489, 0.9537, 0.7489, 0.9537, 0.66, 0.9574, 0.659, 0.9607, 0.6559, 0.9629, 0.6514, 0.9637, 0.646, 0.9629, 0.6407, 0.9607, 0.6361, 0.9574, 0.6331, 0.9537, 0.6321, 0.9537, 0.5949, 0.9574, 0.5938, 0.9607, 0.5908, 0.9629, 0.5862, 0.9637, 0.5809, 0.9629, 0.5755, 0.9607, 0.571, 0.9574, 0.5679, 0.9537, 0.5669, 0.2242, 0.4096, 0.2456, 0.4096, 0.2456, 0.4554, 0.2453, 0.4554, 0.2403, 0.4564, 0.236, 0.4595, 0.2332, 0.464, 0.2322, 0.4694, 0.2332, 0.4748, 0.236, 0.4793, 0.2403, 0.4823, 0.2453, 0.4834, 0.2456, 0.4834, 0.2456, 0.5206, 0.2453, 0.5205, 0.2403, 0.5216, 0.236, 0.5246, 0.2332, 0.5292, 0.2322, 0.5345, 0.2332, 0.5399, 0.236, 0.5444, 0.2403, 0.5475, 0.2453, 0.5486, 0.2456, 0.5485, 0.2456, 0.6374, 0.2242, 0.6374, 0.2242, 0.5471, 0.2245, 0.5471, 0.2245, 0.5235, 0.2242, 0.5235, 0.2242, 0.481, 0.2245, 0.481, 0.2245, 0.4574, 0.2242, 0.4574, 0.418, 0.7954, 0.4242, 0.8026, 0.4242, 0.8504, 0.418, 0.8511, 0.07265, 0.9193, 0.07232, 0.9191, 0.06778, 0.8962, 0.07892, 0.9138, 0.07939, 0.9161, 0.07245, 0.919, 0.2009, 0.4811, 0.2009, 0.4574, 0.2242, 0.4574, 0.2242, 0.4811, 0.2962, 0.8016, 0.3008, 0.7787, 0.3011, 0.7785, 0.3009, 0.7788, 0.3078, 0.7816, 0.3074, 0.784, 0.9058, 0.9581, 0.9058, 0.9142, 0.9082, 0.9142, 0.9261, 0.9144, 0.9261, 0.9579, 0.9082, 0.9581, 0.9751, 0.7219, 0.9748, 0.7216, 0.9703, 0.6988, 0.9814, 0.7163, 0.9819, 0.7187, 0.9749, 0.7216, 0.2009, 0.5471, 0.2009, 0.5234, 0.2242, 0.5234, 0.2242, 0.5471, 0.6148, 0.8061, 0.6194, 0.7832, 0.6197, 0.7829, 0.6195, 0.7832, 0.6264, 0.7861, 0.626, 0.7885, 0.179, 0.6031, 0.179, 0.6935, 0.1727, 0.7007, 0.1727, 0.6023, 0.1173, 0.535, 0.1247, 0.5423, 0.1247, 0.6326, 0.1173, 0.6334, 0.08862, 0.7833, 0.07748, 0.7657, 0.08862, 0.7481, 0.08513, 0.7657, 0.08235, 0.7888, 0.08202, 0.7886, 0.07748, 0.7657, 0.08862, 0.7833, 0.08909, 0.7857, 0.08215, 0.7886, 0.07748, 0.7657, 0.08202, 0.7428, 0.08235, 0.7426, 0.08215, 0.7429, 0.08909, 0.7458, 0.08862, 0.7481, 0.1173, 0.5358, 0.1173, 0.6262, 0.11, 0.6334, 0.11, 0.535, 0.1185, 0.6453, 0.1258, 0.6525, 0.1258, 0.7428, 0.1185, 0.7436, 0.626, 0.8699, 0.6148, 0.8523, 0.626, 0.8347, 0.6225, 0.8523, 0.6197, 0.8754, 0.6194, 0.8752, 0.6148, 0.8523, 0.626, 0.8699, 0.6264, 0.8722, 0.6195, 0.8751, 0.6148, 0.8523, 0.6194, 0.8294, 0.6197, 0.8292, 0.6195, 0.8295, 0.6264, 0.8324, 0.626, 0.8347, 0.5045, 0.6854, 0.5045, 0.5951, 0.5119, 0.5879, 0.5119, 0.6862, 0.179, 0.6023, 0.1727, 0.5951, 0.1727, 0.5048, 0.179, 0.504, 0.2666, 0.5235, 0.2669, 0.5234, 0.2669, 0.5471, 0.2666, 0.5471, 0.3281, 0.4333, 0.3278, 0.4333, 0.3278, 0.4096, 0.3281, 0.4097, 0.4192, 0.8996, 0.4189, 0.8994, 0.4143, 0.8765, 0.4255, 0.8941, 0.426, 0.8965, 0.419, 0.8994, 0.5045, 0.8408, 0.5045, 0.7984, 0.5119, 0.7976, 0.5119, 0.8416, 0.6148, 0.8985, 0.6194, 0.8757, 0.6197, 0.8754, 0.6195, 0.8757, 0.6264, 0.8786, 0.626, 0.881, 0.3274, 0.4097, 0.3278, 0.4096, 0.3278, 0.4333, 0.3274, 0.4333, 0.8302, 0.9136, 0.8066, 0.9136, 0.8066, 0.892, 0.8302, 0.892, 0.8302, 0.937, 0.8066, 0.937, 0.8066, 0.9136, 0.8302, 0.9136, 0.3289, 0.4333, 0.3285, 0.4333, 0.3285, 0.4096, 0.3289, 0.4097, 0.6197, 0.9217, 0.6194, 0.9214, 0.6148, 0.8985, 0.626, 0.9161, 0.6264, 0.9185, 0.6195, 0.9214, 0.9132, 0.717, 0.9132, 0.7594, 0.9058, 0.7601, 0.9058, 0.7162, 0.4143, 0.8765, 0.4189, 0.8536, 0.4192, 0.8534, 0.419, 0.8537, 0.426, 0.8566, 0.4255, 0.8589, 0.1793, 0.4293, 0.179, 0.4294, 0.179, 0.4057, 0.1793, 0.4057, 0.3261, 0.4097, 0.3265, 0.4096, 0.3265, 0.4333, 0.3261, 0.4333, 0.9751, 0.9531, 0.9748, 0.9529, 0.9703, 0.93, 0.9814, 0.9476, 0.9819, 0.9499, 0.9749, 0.9528, 0.1258, 0.844, 0.1258, 0.8864, 0.1185, 0.8872, 0.1185, 0.8432, 0.6148, 0.7598, 0.6194, 0.7369, 0.6197, 0.7367, 0.6195, 0.737, 0.6264, 0.7399, 0.626, 0.7422, 0.3281, 0.4097, 0.3285, 0.4096, 0.3285, 0.4333, 0.3281, 0.4333, 0.4625, 0.9542, 0.4861, 0.9542, 0.4861, 0.9775, 0.4625, 0.9775, 0.4625, 0.9326, 0.4861, 0.9326, 0.4861, 0.9542, 0.4625, 0.9542, 0.3265, 0.4097, 0.3269, 0.4096, 0.3269, 0.4333, 0.3265, 0.4333, 0.6197, 0.7829, 0.6194, 0.7827, 0.6148, 0.7598, 0.626, 0.7774, 0.6264, 0.7798, 0.6195, 0.7826, 0.1258, 0.8001, 0.1258, 0.8425, 0.1185, 0.8432, 0.1185, 0.7993, 0.9703, 0.93, 0.9748, 0.9071, 0.9751, 0.9069, 0.9749, 0.9071, 0.9819, 0.91, 0.9814, 0.9124, 0.3269, 0.4097, 0.3272, 0.4096, 0.3272, 0.4333, 0.3269, 0.4333, 0.2245, 0.5471, 0.2242, 0.5471, 0.2242, 0.5234, 0.2245, 0.5235, 0.1727, 0.8992, 0.1727, 0.8568, 0.179, 0.856, 0.179, 0.9, 0.2245, 0.481, 0.2242, 0.4811, 0.2242, 0.4574, 0.2245, 0.4574, 0.5097, 0.9775, 0.4861, 0.9775, 0.4861, 0.9559, 0.5097, 0.9559, 0.5097, 0.9559, 0.4861, 0.9559, 0.4861, 0.9326, 0.5097, 0.9326, 0.04389, 0.8994, 0.0675, 0.8994, 0.0675, 0.9228, 0.04389, 0.9228, 0.04389, 0.9228, 0.0675, 0.9228, 0.0675, 0.9444, 0.04389, 0.9444, 0.4255, 0.8941, 0.4143, 0.8765, 0.4255, 0.8589, 0.422, 0.8765, 0.5119, 0.9694, 0.5119, 0.9255, 0.5142, 0.9255, 0.5307, 0.9258, 0.5307, 0.9692, 0.5142, 0.9694, 0.626, 0.9161, 0.6148, 0.8985, 0.626, 0.881, 0.6225, 0.8985, 0.5307, 0.9692, 0.5307, 0.9258, 0.5486, 0.9255, 0.551, 0.9255, 0.551, 0.9694, 0.5486, 0.9694, 0.9814, 0.9476, 0.9703, 0.93, 0.9814, 0.9124, 0.9779, 0.93, 0.5965, 0.9255, 0.5965, 0.9694, 0.5941, 0.9694, 0.5762, 0.9692, 0.5762, 0.9258, 0.5941, 0.9255, 0.626, 0.7774, 0.6148, 0.7598, 0.626, 0.7422, 0.6225, 0.7598, 0.5762, 0.9258, 0.5762, 0.9692, 0.5596, 0.9694, 0.5574, 0.9694, 0.5574, 0.9255, 0.5596, 0.9255, 0.9055, 0.5257, 0.9109, 0.5261, 0.9109, 0.5627, 0.9055, 0.5612, 0.9002, 0.5261, 0.9055, 0.5257, 0.9055, 0.5612, 0.9002, 0.5627, 0.3109, 0.9312, 0.3162, 0.9308, 0.3162, 0.9661, 0.3109, 0.9676, 0.9109, 0.5261, 0.9154, 0.5273, 0.9154, 0.5669, 0.9109, 0.5627, 0.8956, 0.5273, 0.9002, 0.5261, 0.9002, 0.5627, 0.8956, 0.5669, 0.3162, 0.9308, 0.3216, 0.9312, 0.3216, 0.9676, 0.3162, 0.9661, 0.3063, 0.9324, 0.3109, 0.9312, 0.3109, 0.9676, 0.3063, 0.9718, 0.3063, 0.9718, 0.1951, 0.8321, 0.1912, 0.8295, 0.2288, 0.7919, 0.2288, 0.7983, 0.2288, 0.7983, 0.08521, 0.74, 0.08138, 0.7426, 0.04769, 0.7088, 0.04769, 0.7024, 0.3216, 0.9312, 0.3261, 0.9324, 0.3261, 0.9718, 0.3216, 0.9676, 0.2663, 0.8295, 0.2625, 0.8321, 0.2288, 0.7983, 0.2288, 0.7919, 0.1912, 0.8295, 0.1867, 0.8265, 0.2288, 0.7843, 0.2288, 0.7919, 0.08973, 0.737, 0.08521, 0.74, 0.04769, 0.7024, 0.04769, 0.6948, 0.01398, 0.7426, 0.01011, 0.74, 0.04769, 0.7024, 0.04769, 0.7088, 0.2288, 0.7919, 0.2288, 0.7843, 0.2708, 0.8264, 0.2707, 0.8267, 0.2663, 0.8295, 0.1867, 0.8265, 0.1865, 0.8263, 0.1836, 0.822, 0.2212, 0.7843, 0.2288, 0.7843, 0.09282, 0.7325, 0.08996, 0.7368, 0.08973, 0.737, 0.04769, 0.6948, 0.05526, 0.6948, 0.04769, 0.6948, 0.04769, 0.7024, 0.01011, 0.74, 0.005785, 0.7372, 0.005634, 0.7369, 0.2739, 0.8219, 0.2708, 0.8264, 0.2288, 0.7843, 0.2363, 0.7843, 0.1836, 0.7467, 0.1867, 0.7422, 0.2288, 0.7843, 0.2212, 0.7843, 0.1836, 0.822, 0.1811, 0.8181, 0.2148, 0.7843, 0.2148, 0.7843, 0.2212, 0.7843, 0.09538, 0.7286, 0.09282, 0.7325, 0.05526, 0.6948, 0.06168, 0.6948, 0.08975, 0.6527, 0.09279, 0.6572, 0.05526, 0.6948, 0.04769, 0.6948, 0.005634, 0.7369, 0.002585, 0.7324, 0.04012, 0.6948, 0.04769, 0.6948, 0.2764, 0.8181, 0.2739, 0.8219, 0.2363, 0.7843, 0.2427, 0.7843, 0.2363, 0.7843, 0.2288, 0.7843, 0.2708, 0.7422, 0.271, 0.7423, 0.2739, 0.7466, 0.1811, 0.7505, 0.1836, 0.7467, 0.2212, 0.7843, 0.2148, 0.7843, 0.1867, 0.7422, 0.1868, 0.7419, 0.1912, 0.7391, 0.2288, 0.7767, 0.2288, 0.7843, 0.281, 0.7415, 0.2764, 0.7437, 0.2764, 0.7043, 0.2764, 0.7043, 0.281, 0.7051, 0.1811, 0.8181, 0.1794, 0.8155, 0.2105, 0.7843, 0.2148, 0.7843, 0.09709, 0.726, 0.09538, 0.7286, 0.06168, 0.6948, 0.06597, 0.6948, 0.09279, 0.6572, 0.09538, 0.661, 0.06168, 0.6948, 0.05526, 0.6948, 0.08526, 0.6496, 0.08959, 0.6524, 0.08975, 0.6527, 0.04769, 0.6948, 0.04769, 0.6872, 0.04769, 0.6948, 0.04012, 0.6948, 0.002556, 0.6571, 0.005423, 0.6528, 0.005646, 0.6527, 0.002585, 0.7324, 0.0, 0.7286, 0.0337, 0.6948, 0.04012, 0.6948, 0.8995, 0.6649, 0.8949, 0.6637, 0.8949, 0.6241, 0.8949, 0.6241, 0.8995, 0.6283, 0.2739, 0.7466, 0.2764, 0.7505, 0.2427, 0.7843, 0.2427, 0.7843, 0.2363, 0.7843, 0.2663, 0.7391, 0.2708, 0.7422, 0.2288, 0.7843, 0.2288, 0.7767, 0.1912, 0.7391, 0.195, 0.7365, 0.2288, 0.7703, 0.2288, 0.7767, 0.2863, 0.7407, 0.281, 0.7415, 0.281, 0.7051, 0.2863, 0.7053, 0.281, 0.6802, 0.2863, 0.6812, 0.2863, 0.7053, 0.281, 0.7051, 0.2863, 0.6812, 0.2917, 0.6802, 0.2917, 0.7051, 0.2863, 0.7053, 0.2962, 0.7437, 0.2917, 0.7415, 0.2917, 0.7051, 0.2962, 0.7043, 0.0814, 0.647, 0.08526, 0.6496, 0.04769, 0.6872, 0.04769, 0.6808, 0.005646, 0.6527, 0.01017, 0.6496, 0.04769, 0.6872, 0.04769, 0.6948, 0.0, 0.661, 0.002556, 0.6571, 0.04012, 0.6948, 0.0337, 0.6948, 0.9147, 0.6637, 0.9102, 0.6649, 0.9102, 0.6283, 0.9147, 0.6241, 0.9048, 0.6654, 0.8995, 0.6649, 0.8995, 0.6283, 0.9048, 0.6298, 0.9703, 0.636, 0.9748, 0.6382, 0.9748, 0.6748, 0.9703, 0.6756, 0.2624, 0.7365, 0.2663, 0.7391, 0.2288, 0.7767, 0.2288, 0.7703, 0.2288, 0.7703, 0.9703, 0.5566, 0.9748, 0.5588, 0.9748, 0.5955, 0.9703, 0.5963, 0.9703, 0.5963, 0.2917, 0.7415, 0.2863, 0.7407, 0.2863, 0.7053, 0.2917, 0.7051, 0.9855, 0.5588, 0.99, 0.5566, 0.99, 0.5963, 0.9855, 0.5955, 0.01017, 0.6496, 0.014, 0.647, 0.04769, 0.6808, 0.04769, 0.6872, 0.9855, 0.6382, 0.99, 0.636, 0.99, 0.6756, 0.9855, 0.6748, 0.9102, 0.6649, 0.9048, 0.6654, 0.9048, 0.6298, 0.9102, 0.6283, 0.9748, 0.6382, 0.9802, 0.639, 0.9802, 0.6745, 0.9748, 0.6748, 0.2599, 0.7348, 0.2624, 0.7365, 0.2288, 0.7703, 0.2288, 0.766, 0.9748, 0.5588, 0.9802, 0.5596, 0.9802, 0.5952, 0.9748, 0.5955, 0.9802, 0.5596, 0.9855, 0.5588, 0.9855, 0.5955, 0.9802, 0.5952, 0.014, 0.647, 0.01656, 0.6453, 0.04769, 0.6765, 0.04769, 0.6808, 0.9802, 0.639, 0.9855, 0.6382, 0.9855, 0.6748, 0.9802, 0.6745, 0.4549, 0.6927, 0.4496, 0.692, 0.4496, 0.667, 0.4549, 0.6685, 0.4603, 0.692, 0.4549, 0.6927, 0.4549, 0.6685, 0.4603, 0.667, 0.9048, 0.6654, 0.9102, 0.6658, 0.9102, 0.7024, 0.9048, 0.701, 0.8995, 0.6658, 0.9048, 0.6654, 0.9048, 0.701, 0.8995, 0.7024, 0.8886, 0.8955, 0.8939, 0.8951, 0.8939, 0.9304, 0.8886, 0.9319, 0.9102, 0.6658, 0.9147, 0.667, 0.9147, 0.7067, 0.9102, 0.7024, 0.8949, 0.667, 0.8995, 0.6658, 0.8995, 0.7024, 0.8949, 0.7067, 0.8939, 0.8951, 0.8993, 0.8955, 0.8993, 0.9319, 0.8939, 0.9304, 0.884, 0.8967, 0.8886, 0.8955, 0.8886, 0.9319, 0.884, 0.9361, 0.1951, 0.7348, 0.1912, 0.7322, 0.2288, 0.6946, 0.2288, 0.701, 0.3407, 0.7007, 0.3446, 0.6981, 0.3783, 0.7319, 0.3783, 0.7383, 0.8993, 0.8955, 0.9038, 0.8967, 0.9038, 0.9361, 0.8993, 0.9319, 0.2663, 0.7322, 0.2625, 0.7348, 0.2288, 0.701, 0.2288, 0.6946, 0.1912, 0.7322, 0.1867, 0.7291, 0.2288, 0.687, 0.2288, 0.6946, 0.3362, 0.7037, 0.3407, 0.7007, 0.3783, 0.7383, 0.3783, 0.7459, 0.412, 0.6981, 0.4158, 0.7006, 0.3783, 0.7383, 0.3783, 0.7319, 0.2288, 0.6946, 0.2288, 0.687, 0.2708, 0.7291, 0.2707, 0.7293, 0.2663, 0.7322, 0.1867, 0.7291, 0.1865, 0.729, 0.1836, 0.7246, 0.2212, 0.687, 0.2288, 0.687, 0.3331, 0.7082, 0.336, 0.7039, 0.3362, 0.7037, 0.3783, 0.7459, 0.3707, 0.7459, 0.3783, 0.7459, 0.3783, 0.7383, 0.4158, 0.7006, 0.4202, 0.7035, 0.4203, 0.7037, 0.2739, 0.7246, 0.2708, 0.7291, 0.2288, 0.687, 0.2363, 0.687, 0.1836, 0.6494, 0.1867, 0.6448, 0.2288, 0.687, 0.2212, 0.687, 0.1836, 0.7246, 0.1811, 0.7208, 0.2148, 0.687, 0.2212, 0.687, 0.3306, 0.7121, 0.3331, 0.7082, 0.3707, 0.7459, 0.3643, 0.7459, 0.3362, 0.788, 0.3332, 0.7835, 0.3707, 0.7459, 0.3783, 0.7459, 0.4203, 0.7037, 0.4234, 0.7083, 0.3858, 0.7459, 0.3783, 0.7459, 0.2764, 0.7207, 0.2739, 0.7246, 0.2363, 0.687, 0.2427, 0.687, 0.2363, 0.687, 0.2288, 0.687, 0.2708, 0.6448, 0.271, 0.645, 0.2739, 0.6493, 0.1811, 0.6532, 0.1836, 0.6494, 0.2212, 0.687, 0.2148, 0.687, 0.1867, 0.6448, 0.1868, 0.6446, 0.1912, 0.6417, 0.2288, 0.6794, 0.2288, 0.687, 0.1811, 0.7208, 0.1794, 0.7182, 0.2105, 0.687, 0.2148, 0.687, 0.3289, 0.7147, 0.3306, 0.7121, 0.3643, 0.7459, 0.36, 0.7459, 0.3332, 0.7835, 0.3306, 0.7797, 0.3643, 0.7459, 0.3707, 0.7459, 0.3407, 0.7911, 0.3364, 0.7882, 0.3362, 0.788, 0.3783, 0.7459, 0.3783, 0.7535, 0.3783, 0.7459, 0.3858, 0.7459, 0.4234, 0.7835, 0.4205, 0.7879, 0.4203, 0.788, 0.4234, 0.7083, 0.426, 0.7121, 0.3923, 0.7459, 0.3858, 0.7459, 0.5069, 0.8538, 0.5114, 0.855, 0.5114, 0.8947, 0.5069, 0.8905, 0.2739, 0.6493, 0.2764, 0.6532, 0.2427, 0.687, 0.2363, 0.687, 0.2663, 0.6418, 0.2708, 0.6448, 0.2288, 0.687, 0.2288, 0.6794, 0.281, 0.805, 0.2764, 0.8072, 0.2764, 0.7678, 0.281, 0.7686, 0.1912, 0.6417, 0.195, 0.6392, 0.2288, 0.673, 0.2288, 0.6794, 0.281, 0.7437, 0.2863, 0.7447, 0.2863, 0.7689, 0.281, 0.7686, 0.2863, 0.7447, 0.2917, 0.7437, 0.2917, 0.7686, 0.2863, 0.7689, 0.2962, 0.8072, 0.2917, 0.805, 0.2917, 0.7686, 0.2962, 0.7678, 0.3446, 0.7937, 0.3407, 0.7911, 0.3783, 0.7535, 0.3783, 0.7599, 0.4203, 0.788, 0.4158, 0.7911, 0.3783, 0.7535, 0.3783, 0.7459, 0.426, 0.7797, 0.4234, 0.7835, 0.3858, 0.7459, 0.3923, 0.7459, 0.4916, 0.855, 0.4962, 0.8538, 0.4962, 0.8905, 0.4916, 0.8947, 0.5015, 0.8534, 0.5069, 0.8538, 0.5069, 0.8905, 0.5015, 0.889, 0.9703, 0.5963, 0.9748, 0.5985, 0.9748, 0.6351, 0.9703, 0.636, 0.2624, 0.6392, 0.2663, 0.6418, 0.2288, 0.6794, 0.2288, 0.673, 0.2863, 0.8043, 0.281, 0.805, 0.281, 0.7686, 0.2863, 0.7689, 0.9038, 0.9758, 0.8993, 0.9736, 0.8993, 0.9369, 0.9038, 0.9361, 0.2917, 0.805, 0.2863, 0.8043, 0.2863, 0.7689, 0.2917, 0.7686, 0.8886, 0.9736, 0.884, 0.9758, 0.884, 0.9361, 0.8886, 0.9369, 0.4158, 0.7911, 0.412, 0.7937, 0.3783, 0.7599, 0.3783, 0.7535, 0.9855, 0.5985, 0.99, 0.5963, 0.99, 0.636, 0.9855, 0.6351, 0.4962, 0.8538, 0.5015, 0.8534, 0.5015, 0.889, 0.4962, 0.8905, 0.9748, 0.5985, 0.9802, 0.5993, 0.9802, 0.6349, 0.9748, 0.6351, 0.2599, 0.6374, 0.2624, 0.6392, 0.2288, 0.673, 0.2288, 0.6687, 0.8993, 0.9736, 0.8939, 0.9728, 0.8939, 0.9372, 0.8993, 0.9369, 0.8939, 0.9728, 0.8886, 0.9736, 0.8886, 0.9369, 0.8939, 0.9372, 0.412, 0.7937, 0.4094, 0.7954, 0.3783, 0.7642, 0.3783, 0.7599, 0.9802, 0.5993, 0.9855, 0.5985, 0.9855, 0.6351, 0.9802, 0.6349, 0.4442, 0.667, 0.4496, 0.6678, 0.4496, 0.6927, 0.4442, 0.6912, 0.4388, 0.6678, 0.4442, 0.667, 0.4442, 0.6912, 0.4388, 0.6927])
me_cylinder_002.use_remesh_preserve_volume = False
me_cylinder_002.use_remesh_preserve_attributes = False
me_cylinder_002.use_mirror_vertex_groups = False
me_cylinder_002.update()

# ---- objects
ob_cylinder = bpy.data.objects.new('Cylinder', me_cylinder)
ob_cylinder_001 = bpy.data.objects.new('Cylinder.001', me_cylinder_001)
ob_cylinder_004 = bpy.data.objects.new('Cylinder.004', me_cylinder_011)
ob_cylinder_003 = bpy.data.objects.new('Cylinder.003', me_cylinder_013)
ob_cylinder_005 = bpy.data.objects.new('Cylinder.005', me_cylinder_014)
ob_cylinder_008 = bpy.data.objects.new('Cylinder.008', me_cylinder_017)
ob_cylinder_006 = bpy.data.objects.new('Cylinder.006', me_cylinder_018)
ob_cylinder_002 = bpy.data.objects.new('Cylinder.002', me_cylinder_002)

# ---- transforms, parenting, visibility, modifiers, constraints
ob_cylinder.location = (0.0, 0.0, 0.0)
ob_cylinder.lineart.crease_threshold = 0.0
ob_cylinder_001.location = (-6.364, 0.0, 0.0)
ob_cylinder_001.lineart.crease_threshold = 0.0
ob_cylinder_004.location = (-1.594, 0.0, 0.0)
ob_cylinder_004.rotation_euler = (-1.344e-07, 1.571, 0.0)
ob_cylinder_004.scale = (1.121, 1.121, 0.7535)
ob_cylinder_004.lineart.crease_threshold = 0.0
ob_cylinder_003.location = (1.406, 0.0, 0.0)
ob_cylinder_003.rotation_euler = (-1.344e-07, 1.571, 0.0)
ob_cylinder_003.scale = (1.121, 1.121, 0.7535)
ob_cylinder_003.lineart.crease_threshold = 0.0
ob_cylinder_005.location = (4.406, 0.0, 0.0)
ob_cylinder_005.rotation_euler = (-1.344e-07, 1.571, 0.0)
ob_cylinder_005.scale = (1.121, 1.121, 0.7535)
ob_cylinder_005.lineart.crease_threshold = 0.0
ob_cylinder_008.location = (-1.506, 0.0, 0.0)
ob_cylinder_008.rotation_euler = (4.712, -0.5236, -1.571)
ob_cylinder_008.scale = (1.182, 1.182, 1.078)
ob_cylinder_008.lineart.crease_threshold = 0.0
ob_cylinder_006.location = (9.171, 0.0, 0.0)
ob_cylinder_006.rotation_euler = (-1.344e-07, 1.571, 0.0)
ob_cylinder_006.scale = (1.198, 1.198, 0.4737)
ob_cylinder_006.lineart.crease_threshold = 0.0
ob_cylinder_002.location = (-6.785, 0.0, 0.0)
ob_cylinder_002.lineart.crease_threshold = 0.0

# ---- collection membership
col_collection_1.objects.link(ob_cylinder)
col_collection_1.objects.link(ob_cylinder_001)
col_collection_1.objects.link(ob_cylinder_004)
col_collection_1.objects.link(ob_cylinder_003)
col_collection_1.objects.link(ob_cylinder_005)
col_collection_1.objects.link(ob_cylinder_008)
col_collection_1.objects.link(ob_cylinder_006)
col_collection_1.objects.link(ob_cylinder_002)

# ---- scene / render settings (as saved in the file)
scene.frame_start = 1; scene.frame_end = 250; scene.frame_set(1)
scene.render.engine = 'BLENDER_EEVEE_NEXT'
scene.render.resolution_percentage = 50
scene.render.dither_intensity = 0.0
scene.cycles.use_denoising = False
scene.cycles.samples = 10
scene.cycles.sampling_pattern = 'TABULATED_SOBOL'
scene.cycles.light_sampling_threshold = 0.0
scene.cycles.use_adaptive_sampling = False
scene.cycles.use_light_tree = False
scene.cycles.blur_glossy = 0.0
scene.cycles.pixel_filter_type = 'GAUSSIAN'
scene.cycles.sample_clamp_indirect = 0.0
scene.view_settings.view_transform = 'Standard'
bpy.context.view_layer.update()

# ---- added for rendering (the .blend has no active camera and no usable light): camera, sun
cam_auto = bpy.data.cameras.new('AutoCamera')
cam_auto.lens = 50.0
cam_auto.sensor_width = 36.0
cam_auto.clip_end = 1000.0
ob_auto_camera = bpy.data.objects.new('AutoCamera', cam_auto)
scene.collection.objects.link(ob_auto_camera)
ob_auto_camera.location = (22.5992, -32.4692, 21.6462)
ob_auto_camera.rotation_euler = (1.09748, -7.21219e-08, 0.694738)
scene.camera = ob_auto_camera
light_auto_sun = bpy.data.lights.new('AutoSun', 'SUN')
light_auto_sun.energy = 3.0
light_auto_sun.angle = 0.0523599
ob_auto_sun = bpy.data.objects.new('AutoSun', light_auto_sun)
scene.collection.objects.link(ob_auto_sun)
ob_auto_sun.rotation_euler = (0.872665, 0.174533, 0.523599)
bpy.context.view_layer.update()
